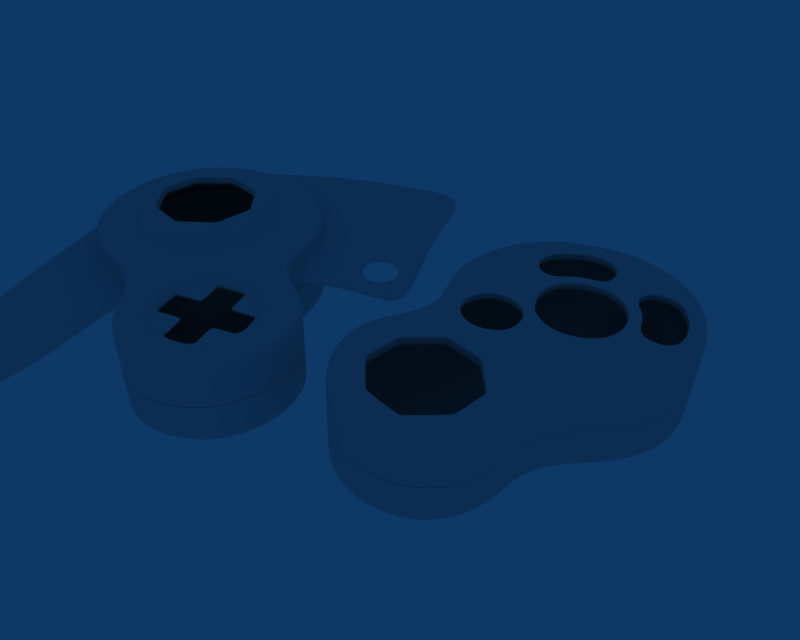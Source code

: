 # Source: gc-controller.blend  (saved by Blender 2.34.0; exported with 4.5.12 LTS)
import bpy
from mathutils import Matrix  # noqa: F401  (used for matrix-valued properties, if any)

bpy.ops.wm.read_factory_settings(use_empty=True)
scene = bpy.context.scene
scene.name = 'Scene'

# ---- collections
col_collection_1 = bpy.data.collections.new('Collection 1'); scene.collection.children.link(col_collection_1)
col_collection_1.hide_render = True
col_collection_1.hide_viewport = True
col_collection_2 = bpy.data.collections.new('Collection 2'); scene.collection.children.link(col_collection_2)
col_collection_2.hide_render = True
col_collection_2.hide_viewport = True
col_collection_3 = bpy.data.collections.new('Collection 3'); scene.collection.children.link(col_collection_3)

# ---- world
world_world = bpy.data.worlds.new('World'); scene.world = world_world
world_world.color = (0.05656, 0.2208, 0.4)
world_world.use_sun_shadow = False
world_world.sun_shadow_jitter_overblur = 0.0
world_world.cycles.sampling_method = 'MANUAL'
world_world.cycles.sample_map_resolution = 256

# ---- cameras
cam_camera = bpy.data.cameras.new('Camera')
cam_camera.passepartout_alpha = 0.2
cam_camera.clip_end = 100.0
cam_camera.lens = 35.0
cam_camera.ortho_scale = 7.314
cam_camera.show_passepartout = False
cam_camera.show_safe_areas = True
cam_camera.dof.focus_distance = 0.0
cam_camera.dof.aperture_fstop = 128.0

# ---- lights
light_spot = bpy.data.lights.new('Spot', 'POINT')
light_spot.transmission_factor = 0.0
light_spot.cutoff_distance = 30.0
light_spot.energy = 100.0
light_spot.shadow_buffer_clip_start = 8.0
light_spot.shadow_soft_size = 1.0
light_spot.shadow_maximum_resolution = 0.006
light_spot.use_absolute_resolution = True
light_spot.cycles.use_multiple_importance_sampling = False

# ---- meshes
me_grid_009 = bpy.data.meshes.new('Grid.009')
me_grid_009.from_pydata([(0.2583, 1.035, 0.00899), (-0.144, 1.122, 0.008295), (-0.6694, 0.8737, 0.008028), (-0.6847, 0.5078, 0.008504), (-0.4244, 0.3496, 0.009114), (-0.1322, 0.5723, 0.008749), (0.2544, 0.5448, 0.006075), (0.3601, 0.811, 0.008552), (0.3601, 0.811, 0.3721), (0.2544, 0.5448, 0.3696), (-0.1322, 0.5723, 0.3723), (-0.4244, 0.3496, 0.3726), (-0.6847, 0.5078, 0.372), (-0.6694, 0.8737, 0.3715), (-0.144, 1.122, 0.3718), (0.2583, 1.035, 0.3725), (0.2583, 1.035, 0.3975), (-0.144, 1.122, 0.3968), (-0.6694, 0.8737, 0.3965), (-0.6847, 0.5078, 0.397), (-0.4244, 0.3496, 0.3976), (-0.1322, 0.5723, 0.3972), (0.2544, 0.5448, 0.3945), (0.3601, 0.811, 0.397), (-0.1478, 0.7269, 0.3968)], [], [(1, 2, 13, 14), (15, 0, 1, 14), (5, 6, 9, 10), (7, 8, 9, 6), (7, 0, 15, 8), (3, 12, 13, 2), (3, 4, 11, 12), (4, 5, 10, 11), (11, 10, 21, 20), (12, 11, 20, 19), (12, 19, 18, 13), (8, 15, 16, 23), (8, 23, 22, 9), (10, 9, 22, 21), (14, 17, 16, 15), (14, 13, 18, 17), (17, 18, 24), (17, 24, 16), (21, 22, 24), (23, 24, 22), (23, 16, 24), (19, 24, 18), (19, 20, 24), (20, 21, 24)])
me_grid_009.polygons.foreach_set('use_smooth', [True] * 24)
me_grid_009.use_remesh_preserve_volume = False
me_grid_009.use_remesh_preserve_attributes = False
me_grid_009.use_mirror_vertex_groups = False
me_grid_009.update()
me_grid_008 = bpy.data.meshes.new('Grid.008')
me_grid_008.from_pydata([(1.35, -0.5126, 0.00589), (1.43, -0.009269, 0.007226), (1.275, 0.4112, 0.007766), (1.03, -0.535, 0.007067), (0.8555, -0.3697, 0.007379), (0.7188, 0.271, 0.005429), (0.8629, 0.4795, 0.008191), (1.065, 0.4987, 0.008034), (0.9133, -0.04895, -0.0004879), (0.9133, -0.04895, 0.363), (1.065, 0.4987, 0.3715), (0.8629, 0.4795, 0.3717), (0.7188, 0.271, 0.3689), (0.8555, -0.3697, 0.3709), (1.03, -0.535, 0.3706), (1.275, 0.4112, 0.3713), (1.43, -0.009269, 0.3707), (1.35, -0.5126, 0.3694), (1.35, -0.5126, 0.3951), (1.43, -0.009269, 0.3964), (1.275, 0.4112, 0.3969), (1.03, -0.535, 0.3962), (0.8555, -0.3697, 0.3966), (0.7188, 0.271, 0.3946), (0.8629, 0.4795, 0.3974), (1.065, 0.4987, 0.3972), (0.9133, -0.04895, 0.3887), (1.056, 0.02055, 0.3955)], [], [(5, 8, 9, 12), (4, 13, 9, 8), (2, 15, 16, 1), (17, 0, 1, 16), (4, 3, 14, 13), (3, 0, 17, 14), (5, 12, 11, 6), (7, 10, 15, 2), (7, 6, 11, 10), (10, 11, 24, 25), (10, 25, 20, 15), (12, 23, 24, 11), (14, 17, 18, 21), (13, 14, 21, 22), (16, 19, 18, 17), (15, 20, 19, 16), (13, 22, 26, 9), (12, 9, 26, 23), (23, 26, 27), (22, 27, 26), (20, 27, 19), (19, 27, 18), (22, 21, 27), (21, 18, 27), (23, 27, 24), (25, 27, 20), (25, 24, 27)])
me_grid_008.polygons.foreach_set('use_smooth', [True] * 27)
me_grid_008.use_remesh_preserve_volume = False
me_grid_008.use_remesh_preserve_attributes = False
me_grid_008.use_mirror_vertex_groups = False
me_grid_008.update()
me_grid_007 = bpy.data.meshes.new('Grid.007')
me_grid_007.from_pydata([(-0.4863, -0.149, 0.006267), (-0.359, 0.2106, 0.006267), (0.06245, 0.3702, 0.006267), (0.452, 0.273, 0.006267), (0.6623, -0.02077, 0.006267), (0.6713, -0.3723, 0.006267), (0.4964, -0.6888, 0.006267), (0.17, -0.8125, 0.006267), (-0.1708, -0.769, 0.005458), (-0.4511, -0.4589, -0.009114), (-0.3333, -0.6166, 0.001931), (-0.3333, -0.6166, 0.3654), (-0.4511, -0.4589, 0.3699), (-0.1708, -0.769, 0.369), (0.17, -0.8125, 0.3698), (0.4964, -0.6888, 0.3698), (0.6713, -0.3723, 0.3698), (0.6623, -0.02077, 0.3698), (0.452, 0.273, 0.3698), (0.06245, 0.3702, 0.3698), (-0.359, 0.2106, 0.3698), (-0.4863, -0.149, 0.3698), (-0.4863, -0.149, 0.3983), (-0.359, 0.2106, 0.3983), (0.06245, 0.3702, 0.3983), (0.452, 0.273, 0.3983), (0.6623, -0.02077, 0.3983), (0.6713, -0.3723, 0.3983), (0.4964, -0.6888, 0.3983), (0.17, -0.8125, 0.3983), (-0.1708, -0.769, 0.3975), (-0.4511, -0.4589, 0.3984), (-0.3333, -0.6166, 0.394), (0.06491, -0.2758, 0.3964)], [], [(10, 8, 13, 11), (10, 11, 12, 9), (21, 0, 9, 12), (0, 21, 20, 1), (2, 1, 20, 19), (2, 19, 18, 3), (7, 14, 13, 8), (7, 6, 15, 14), (6, 5, 16, 15), (4, 17, 16, 5), (4, 3, 18, 17), (17, 18, 25, 26), (17, 26, 27, 16), (15, 16, 27, 28), (14, 15, 28, 29), (14, 29, 30, 13), (19, 24, 25, 18), (19, 20, 23, 24), (21, 22, 23, 20), (12, 31, 22, 21), (11, 32, 31, 12), (11, 13, 30, 32), (32, 30, 33), (32, 33, 31), (31, 33, 22), (22, 33, 23), (24, 23, 33), (24, 33, 25), (29, 33, 30), (29, 28, 33), (28, 27, 33), (26, 33, 27), (26, 25, 33)])
me_grid_007.polygons.foreach_set('use_smooth', [True] * 33)
me_grid_007.use_remesh_preserve_volume = False
me_grid_007.use_remesh_preserve_attributes = False
me_grid_007.use_mirror_vertex_groups = False
me_grid_007.update()
me_grid_004 = bpy.data.meshes.new('Grid.004')
me_grid_004.from_pydata([(-1.43, -0.6912, 0.002735), (-1.178, -1.122, 0.002735), (-0.7413, -1.108, 0.002735), (-0.561, -0.5081, 0.007196), (-0.5639, -0.8845, 0.002735), (-1.052, -0.2684, 0.002735), (-1.052, -0.2684, 0.3662), (-0.5639, -0.8845, 0.3662), (-0.561, -0.5081, 0.3707), (-0.7413, -1.108, 0.3662), (-1.178, -1.122, 0.3662), (-1.43, -0.6912, 0.3662), (-1.43, -0.6912, 0.3948), (-1.178, -1.122, 0.3948), (-0.7413, -1.108, 0.3948), (-0.561, -0.5081, 0.3992), (-0.5639, -0.8845, 0.3948), (-1.052, -0.2684, 0.3948), (-0.921, -0.7636, 0.3955)], [], [(11, 0, 1, 10), (2, 9, 10, 1), (5, 0, 11, 6), (5, 6, 8, 3), (4, 3, 8, 7), (4, 7, 9, 2), (7, 16, 14, 9), (7, 8, 15, 16), (6, 17, 15, 8), (6, 11, 12, 17), (9, 14, 13, 10), (10, 13, 12, 11), (13, 18, 12), (14, 18, 13), (17, 12, 18), (17, 18, 15), (16, 15, 18), (16, 18, 14)])
me_grid_004.polygons.foreach_set('use_smooth', [True] * 18)
me_grid_004.use_remesh_preserve_volume = False
me_grid_004.use_remesh_preserve_attributes = False
me_grid_004.use_mirror_vertex_groups = False
me_grid_004.update()
me_grid_002 = bpy.data.meshes.new('Grid.002')
me_grid_002.from_pydata([(-0.5997, 0.1966, 0.0), (-0.5808, 0.2159, 0.0), (-0.2345, -0.182, 0.0), (-0.5998, -0.1676, 0.0), (0.2062, -0.1972, 0.0), (-0.5787, -0.1864, 0.0), (-0.2094, -0.2039, 0.0), (-0.2083, -0.5625, 0.0), (-0.1861, -0.5859, 0.0), (0.1843, -0.5837, 0.0), (0.2077, -0.5572, 0.0), (0.2242, -0.178, 0.0), (-0.2295, 0.2148, 0.0), (0.5795, -0.176, 0.0), (0.1999, 0.5868, 0.0), (-0.2087, 0.2346, 0.0), (-0.2092, 0.5682, 0.0), (0.23, 0.2156, 0.0), (0.5996, 0.1962, 0.0), (0.2141, 0.5717, 0.0), (0.2105, 0.2363, 0.0), (0.5782, 0.2176, 0.0), (0.5998, -0.1575, 0.0), (-0.1902, 0.586, 0.0), (-0.1902, 0.586, 0.2229), (0.5998, -0.1575, 0.2229), (0.5782, 0.2176, 0.2229), (0.2105, 0.2363, 0.2229), (0.2141, 0.5717, 0.2229), (0.5996, 0.1962, 0.2229), (0.23, 0.2156, 0.2229), (-0.2092, 0.5682, 0.2229), (-0.2087, 0.2346, 0.2229), (0.1999, 0.5868, 0.2229), (0.5795, -0.176, 0.2229), (-0.2295, 0.2148, 0.2229), (0.2242, -0.178, 0.2229), (0.2077, -0.5572, 0.2229), (0.1843, -0.5837, 0.2229), (-0.1861, -0.5859, 0.2229), (-0.2083, -0.5625, 0.2229), (-0.2094, -0.2039, 0.2229), (-0.5787, -0.1864, 0.2229), (0.2062, -0.1972, 0.2229), (-0.5998, -0.1676, 0.2229), (-0.2345, -0.182, 0.2229), (-0.5808, 0.2159, 0.2229), (-0.5997, 0.1966, 0.2229), (-0.5901, 0.1937, 0.2407), (-0.5715, 0.2126, 0.2407), (-0.2308, -0.1789, 0.2407), (-0.5902, -0.1647, 0.2407), (0.2029, -0.1939, 0.2407), (-0.5695, -0.1833, 0.2407), (-0.2061, -0.2004, 0.2407), (-0.205, -0.5534, 0.2407), (-0.1831, -0.5763, 0.2407), (0.1814, -0.5742, 0.2407), (0.2044, -0.5481, 0.2407), (0.2206, -0.175, 0.2407), (-0.2258, 0.2115, 0.2407), (0.5702, -0.173, 0.2407), (0.1967, 0.5777, 0.2407), (-0.2054, 0.2311, 0.2407), (-0.2058, 0.5593, 0.2407), (0.2263, 0.2124, 0.2407), (0.59, 0.1932, 0.2407), (0.2107, 0.5628, 0.2407), (0.2071, 0.2328, 0.2407), (0.569, 0.2143, 0.2407), (0.5902, -0.1547, 0.2407), (-0.1871, 0.5768, 0.2407), (-0.1207, 0.5013, 0.2467), (0.5096, -0.09496, 0.2467), (0.4914, 0.1471, 0.2467), (0.1303, 0.1442, 0.223), (0.1403, 0.4893, 0.2467), (0.5094, 0.1333, 0.2467), (-0.1329, 0.4863, 0.2467), (0.1311, 0.502, 0.2467), (0.4924, -0.107, 0.2467), (-0.1285, 0.1417, 0.223), (0.1362, -0.4762, 0.2467), (0.1211, -0.4933, 0.2467), (-0.118, -0.4947, 0.2467), (-0.1324, -0.4796, 0.2467), (-0.13, -0.116, 0.223), (-0.4901, -0.1137, 0.2467), (0.1317, -0.1144, 0.223), (-0.5081, -0.1015, 0.2467), (-0.4919, 0.1461, 0.2467), (-0.508, 0.1336, 0.2467), (-0.0001896, -0.3161, 0.2424), (-0.3164, 0.02091, 0.2424), (0.3472, 0.01961, 0.2424), (-0.002782, 0.3553, 0.2424), (0.1288, -0.09753, 0.2084), (-0.1271, -0.09889, 0.2084), (-0.1256, 0.1249, 0.2084), (0.1274, 0.127, 0.2084), (0.1081, 0.1097, 0.1896), (-0.1063, 0.1079, 0.1896), (-0.1075, -0.08164, 0.1896), (0.1092, -0.08049, 0.1896), (0.0008699, 0.01386, 0.1758)], [], [(2, 45, 42, 5), (2, 6, 41, 45), (6, 7, 40, 41), (1, 0, 47, 46), (1, 46, 35, 12), (15, 12, 35, 32), (23, 16, 31, 24), (16, 15, 32, 31), (23, 24, 33, 14), (14, 33, 28, 19), (20, 19, 28, 27), (17, 20, 27, 30), (22, 18, 29, 25), (22, 25, 34, 13), (11, 13, 34, 36), (4, 11, 36, 43), (4, 43, 37, 10), (10, 37, 38, 9), (9, 38, 39, 8), (8, 39, 40, 7), (5, 42, 44, 3), (47, 0, 3, 44), (21, 17, 30, 26), (21, 26, 29, 18), (26, 69, 66, 29), (26, 30, 65, 69), (44, 51, 48, 47), (42, 53, 51, 44), (39, 56, 55, 40), (38, 57, 56, 39), (37, 58, 57, 38), (43, 52, 58, 37), (43, 36, 59, 52), (36, 34, 61, 59), (25, 70, 61, 34), (25, 29, 66, 70), (30, 27, 68, 65), (27, 28, 67, 68), (33, 62, 67, 28), (24, 71, 62, 33), (31, 32, 63, 64), (24, 31, 64, 71), (32, 35, 60, 63), (46, 49, 60, 35), (46, 47, 48, 49), (41, 40, 55, 54), (45, 41, 54, 50), (45, 50, 53, 42), (50, 86, 87, 53), (50, 54, 86), (54, 55, 85, 86), (49, 48, 91, 90), (49, 90, 81, 60), (63, 60, 81), (71, 64, 78, 72), (64, 63, 81, 78), (71, 72, 79, 62), (62, 79, 76, 67), (68, 67, 76, 75), (65, 68, 75), (70, 66, 77, 73), (70, 73, 80, 61), (59, 61, 80, 88), (52, 59, 88), (52, 88, 82, 58), (58, 82, 83, 57), (57, 83, 84, 56), (56, 84, 85, 55), (53, 87, 89, 51), (51, 89, 91, 48), (69, 65, 75, 74), (69, 74, 77, 66), (84, 92, 85), (83, 92, 84), (82, 92, 83), (85, 92, 86), (82, 88, 92), (89, 93, 91), (87, 93, 89), (90, 91, 93), (81, 90, 93), (87, 86, 93), (81, 93, 86), (86, 92, 88), (73, 94, 80), (73, 77, 94), (74, 94, 77), (74, 75, 94), (75, 88, 94), (80, 94, 88), (78, 81, 95), (72, 78, 95), (72, 95, 79), (76, 79, 95), (75, 76, 95), (75, 95, 81), (88, 75, 99, 96), (81, 98, 99, 75), (81, 86, 97, 98), (86, 88, 96, 97), (97, 96, 103, 102), (98, 97, 102, 101), (99, 98, 101, 100), (96, 99, 100, 103), (103, 100, 104), (100, 101, 104), (101, 102, 104), (102, 103, 104)])
me_grid_002.polygons.foreach_set('use_smooth', [True] * 108)
me_grid_002.use_remesh_preserve_volume = False
me_grid_002.use_remesh_preserve_attributes = False
me_grid_002.use_mirror_vertex_groups = False
me_grid_002.update()
me_cube = bpy.data.meshes.new('Cube')
me_cube.from_pydata([(0.6345, 0.6345, 0.6505), (0.6345, -0.6345, 0.6505), (-0.6345, -0.6345, 0.6505), (-0.6345, 0.6345, 0.6505), (-0.4375, 0.4194, 0.7737), (-0.4375, -0.4194, 0.7737), (0.4375, -0.4194, 0.7737), (0.4375, 0.4194, 0.7737), (0.3266, 0.2669, 0.8037), (0.3266, -0.2669, 0.8037), (-0.3266, -0.2669, 0.8037), (-0.3266, 0.2669, 0.8037), (-0.2749, 0.2749, 0.819), (-0.2749, -0.2749, 0.819), (0.2749, -0.2749, 0.819), (0.2749, 0.2749, 0.819), (0.2807, 0.2807, 1.05), (0.2807, -0.2807, 1.05), (-0.2807, -0.2807, 1.05), (-0.2807, 0.2807, 1.05), (-0.8403, 0.8403, 0.4), (-0.8403, -0.8403, 0.4), (0.8403, -0.8403, 0.4), (0.8403, 0.8403, 0.4), (0.9029, 0.9029, 0.1648), (0.9029, -0.9029, 0.1648), (-0.9029, -0.9029, 0.1648), (-0.9029, 0.9029, 0.1648), (-0.2631, 0.2631, 1.075), (-0.2631, -0.2631, 1.075), (0.2631, -0.2631, 1.075), (0.2631, 0.2631, 1.075), (-4.127e-05, -4.13e-05, 1.075)], [], [(1, 0, 7, 6), (2, 1, 6, 5), (3, 2, 5, 4), (0, 3, 4, 7), (7, 4, 11, 8), (4, 5, 10, 11), (5, 6, 9, 10), (6, 7, 8, 9), (9, 8, 15, 14), (10, 9, 14, 13), (11, 10, 13, 12), (8, 11, 12, 15), (15, 12, 19, 16), (12, 13, 18, 19), (13, 14, 17, 18), (14, 15, 16, 17), (3, 0, 23, 20), (2, 3, 20, 21), (1, 2, 21, 22), (0, 1, 22, 23), (23, 22, 25, 24), (22, 21, 26, 25), (21, 20, 27, 26), (20, 23, 24, 27), (17, 16, 31, 30), (18, 17, 30, 29), (19, 18, 29, 28), (16, 19, 28, 31), (31, 28, 32), (28, 29, 32), (29, 30, 32), (30, 31, 32)])
me_cube.polygons.foreach_set('use_smooth', [True] * 32)
me_cube.use_remesh_preserve_volume = False
me_cube.use_remesh_preserve_attributes = False
me_cube.use_mirror_vertex_groups = False
me_cube.update()
me_cube_001 = bpy.data.meshes.new('Cube.001')
me_cube_001.from_pydata([(0.6345, 0.6345, 0.6812), (0.6345, -0.6345, 0.6812), (-0.6345, -0.6345, 0.6812), (-0.6345, 0.6345, 0.6812), (-0.4194, 0.4194, 0.7737), (-0.4194, -0.4194, 0.7737), (0.4194, -0.4194, 0.7737), (0.4194, 0.4194, 0.7737), (0.2669, 0.2669, 0.8037), (0.2669, -0.2669, 0.8037), (-0.2669, -0.2669, 0.8037), (-0.2669, 0.2669, 0.8037), (-0.2669, 0.2669, 0.8273), (-0.2669, -0.2669, 0.8273), (0.2669, -0.2669, 0.8273), (0.2669, 0.2669, 0.8273), (0.2669, 0.2669, 0.9696), (0.2669, -0.2669, 0.9696), (-0.2669, -0.2669, 0.9696), (-0.2669, 0.2669, 0.9696), (-0.8403, 0.8403, 0.4306), (-0.8403, -0.8403, 0.4306), (0.8403, -0.8403, 0.4306), (0.8403, 0.8403, 0.4306), (0.9029, 0.9029, 0.1954), (0.9029, -0.9029, 0.1954), (-0.9029, -0.9029, 0.1954), (-0.9029, 0.9029, 0.1954), (-0.2979, 0.2979, 0.9936), (-0.2979, -0.2979, 0.9936), (0.2979, -0.2979, 0.9936), (0.2979, 0.2979, 0.9936), (0.4861, 0.4861, 1.019), (0.4861, -0.4861, 1.019), (-0.4861, -0.4861, 1.019), (-0.4861, 0.4861, 1.019), (-0.4861, 0.4861, 1.027), (-0.4861, -0.4861, 1.027), (0.4861, -0.4861, 1.027), (0.4861, 0.4861, 1.027), (0.4914, 0.4914, 1.056), (0.4914, -0.4914, 1.056), (-0.4914, -0.4914, 1.056), (-0.4914, 0.4914, 1.056), (-0.415, 0.415, 1.112), (-0.415, -0.415, 1.112), (0.415, -0.415, 1.112), (0.415, 0.415, 1.112), (0.2884, 0.2884, 1.13), (0.2884, -0.2884, 1.13), (-0.2884, -0.2884, 1.13), (-0.2884, 0.2884, 1.13), (-0.2884, 0.2884, 1.132), (-0.2884, -0.2884, 1.132), (0.2884, -0.2884, 1.132), (0.2884, 0.2884, 1.132), (0.2828, 0.2828, 1.138), (0.2828, -0.2828, 1.138), (-0.2828, -0.2828, 1.138), (-0.2828, 0.2828, 1.138), (-0.2774, 0.2774, 1.131), (-0.2774, -0.2774, 1.131), (0.2774, -0.2774, 1.131), (0.2774, 0.2774, 1.131), (0.1881, 0.1881, 1.131), (0.1881, -0.1881, 1.131), (-0.1881, -0.1881, 1.131), (-0.1881, 0.1881, 1.131), (-0.1881, 0.1881, 1.132), (-0.1881, -0.1881, 1.132), (0.1881, -0.1881, 1.132), (0.1881, 0.1881, 1.132), (0.1823, 0.1823, 1.138), (0.1823, -0.1823, 1.138), (-0.1823, -0.1823, 1.138), (-0.1823, 0.1823, 1.138), (-0.1765, 0.1765, 1.131), (-0.1765, -0.1765, 1.131), (0.1765, -0.1765, 1.131), (0.1765, 0.1765, 1.131), (0.08491, 0.08491, 1.131), (0.08491, -0.08491, 1.131), (-0.08491, -0.08491, 1.131), (-0.08491, 0.08491, 1.131), (-0.08491, 0.08491, 1.132), (-0.08491, -0.08491, 1.132), (0.08491, -0.08491, 1.132), (0.08491, 0.08491, 1.132), (0.07965, 0.07965, 1.138), (0.07965, -0.07965, 1.138), (-0.07965, -0.07965, 1.138), (-0.07965, 0.07965, 1.138), (-0.07349, 0.07349, 1.13), (-0.07349, -0.07349, 1.13), (0.07349, -0.07349, 1.13), (0.07349, 0.07349, 1.13)], [], [(1, 0, 7, 6), (2, 1, 6, 5), (3, 2, 5, 4), (0, 3, 4, 7), (7, 4, 11, 8), (4, 5, 10, 11), (5, 6, 9, 10), (6, 7, 8, 9), (9, 8, 15, 14), (10, 9, 14, 13), (11, 10, 13, 12), (8, 11, 12, 15), (15, 12, 19, 16), (12, 13, 18, 19), (13, 14, 17, 18), (14, 15, 16, 17), (3, 0, 23, 20), (2, 3, 20, 21), (1, 2, 21, 22), (0, 1, 22, 23), (23, 22, 25, 24), (22, 21, 26, 25), (21, 20, 27, 26), (20, 23, 24, 27), (17, 16, 31, 30), (18, 17, 30, 29), (19, 18, 29, 28), (16, 19, 28, 31), (31, 28, 35, 32), (28, 29, 34, 35), (29, 30, 33, 34), (30, 31, 32, 33), (33, 32, 39, 38), (34, 33, 38, 37), (35, 34, 37, 36), (32, 35, 36, 39), (39, 36, 43, 40), (36, 37, 42, 43), (37, 38, 41, 42), (38, 39, 40, 41), (41, 40, 47, 46), (42, 41, 46, 45), (43, 42, 45, 44), (40, 43, 44, 47), (47, 44, 51, 48), (44, 45, 50, 51), (45, 46, 49, 50), (46, 47, 48, 49), (49, 48, 55, 54), (50, 49, 54, 53), (51, 50, 53, 52), (48, 51, 52, 55), (55, 52, 59, 56), (52, 53, 58, 59), (53, 54, 57, 58), (54, 55, 56, 57), (57, 56, 63, 62), (58, 57, 62, 61), (59, 58, 61, 60), (56, 59, 60, 63), (63, 60, 67, 64), (60, 61, 66, 67), (61, 62, 65, 66), (62, 63, 64, 65), (65, 64, 71, 70), (66, 65, 70, 69), (67, 66, 69, 68), (64, 67, 68, 71), (71, 68, 75, 72), (68, 69, 74, 75), (69, 70, 73, 74), (70, 71, 72, 73), (73, 72, 79, 78), (74, 73, 78, 77), (75, 74, 77, 76), (72, 75, 76, 79), (79, 76, 83, 80), (76, 77, 82, 83), (77, 78, 81, 82), (78, 79, 80, 81), (81, 80, 87, 86), (82, 81, 86, 85), (83, 82, 85, 84), (80, 83, 84, 87), (87, 84, 91, 88), (84, 85, 90, 91), (85, 86, 89, 90), (86, 87, 88, 89), (89, 88, 95, 94), (90, 89, 94, 93), (91, 90, 93, 92), (88, 91, 92, 95), (95, 92, 93, 94)])
me_cube_001.polygons.foreach_set('use_smooth', [True] * 93)
me_cube_001.use_remesh_preserve_volume = False
me_cube_001.use_remesh_preserve_attributes = False
me_cube_001.use_mirror_vertex_groups = False
me_cube_001.update()
me_grid = bpy.data.meshes.new('Grid')
me_grid.from_pydata([(-10.98, -2.342, 0.0), (-10.78, -1.942, 0.0), (-11.01, -1.5, 0.0), (-10.35, -1.7, 0.0), (-10.57, -1.153, 0.0), (-9.661, -0.2714, 0.0), (-9.848, -1.049, 0.0), (-10.79, -2.292, -0.09014), (-10.37, -0.317, 0.0), (-10.77, -2.272, -0.09014), (-10.41, -2.685, -0.09014), (-10.79, -2.67, -0.09014), (-9.953, -2.701, -0.09014), (-10.77, -2.69, -0.09014), (-10.38, -2.708, -0.09014), (-10.38, -3.081, -0.09014), (-10.41, -0.8453, 0.0), (-10.36, -3.105, -0.09014), (-9.976, -3.103, -0.09014), (-9.951, -3.075, -0.09014), (-9.934, -2.681, -0.09014), (-10.41, -2.273, -0.09014), (-9.565, -2.679, -0.09014), (-9.959, -1.886, -0.09014), (-10.38, -2.252, -0.09014), (-10.38, -1.905, -0.09014), (-9.928, -2.272, -0.09014), (-9.544, -2.292, -0.09014), (-9.945, -1.902, -0.09014), (-9.948, -2.25, -0.09014), (-9.566, -2.27, -0.09014), (-9.544, -2.66, -0.09014), (-10.36, -1.887, -0.09014), (-7.196, -1.745, -2.438e-05), (-7.708, -1.991, -2.438e-05), (-7.166, -1.744, -2.438e-05), (-7.701, -3.019, -2.438e-05), (-7.937, -2.514, -2.438e-05), (-7.938, -2.49, -2.438e-05), (-7.681, -3.041, -2.438e-05), (-7.725, -2.006, -2.438e-05), (-6.66, -1.968, -2.438e-05), (-6.406, -2.498, -2.438e-05), (-6.619, -2.991, -2.438e-05), (-7.157, -3.261, -2.438e-05), (-6.644, -1.982, -2.438e-05), (-6.636, -3.013, -2.438e-05), (-7.192, -3.262, -2.438e-05), (-6.405, -2.525, -2.438e-05), (-10.49, 0.1397, 0.0), (-10.14, 0.6695, 0.0), (-10.82, 1.103, 0.0), (-10.83, 0.4617, 0.0), (-11.34, 0.6641, 0.0), (-11.53, 1.189, 0.0), (-12.1, 1.096, 0.0), (-11.86, 0.6079, 0.0), (-12.24, 0.38, 0.0), (-12.58, 0.7945, 0.0), (-12.93, 0.3511, 0.0), (-12.48, 0.03722, 0.0), (-12.59, -0.3096, 0.0), (-13.09, -0.2309, 0.0), (-13.06, -0.8039, 0.0), (-12.58, -0.7399, 0.0), (-12.42, -1.069, 0.0), (-12.92, -1.229, 0.0), (-12.64, -1.598, 0.0), (-12.17, -1.318, 0.0), (-11.88, -1.493, 0.0), (-12.22, -1.9, 0.0), (-11.8, -2.062, 0.0), (-11.56, -1.575, 0.0), (-9.522, -1.479, 0.0), (-9.035, -1.865, 0.0), (-9.484, -2.019, 0.0), (-9.357, -2.459, 0.0), (-8.946, -2.536, 0.0), (-9.164, -3.118, 0.0), (-9.449, -2.816, 0.0), (-9.625, -3.09, 0.0), (-9.539, -3.464, 0.0), (-9.932, -3.62, 0.0), (-9.991, -3.263, 0.0), (-10.38, -3.271, 0.0), (-10.52, -3.638, 0.0), (-11.02, -3.284, 0.0), (-10.7, -3.089, 0.0), (-10.94, -2.775, 0.0), (-11.25, -2.875, 0.0), (-11.37, -2.468, 0.0), (-9.856, -1.722, 0.0), (-11.56, -1.549, 0.02597), (-11.87, -1.469, 0.02597), (-12.16, -1.298, 0.02597), (-12.4, -1.055, 0.02597), (-12.55, -0.734, 0.02597), (-12.56, -0.3142, 0.02597), (-12.46, 0.02409, 0.02597), (-12.22, 0.3585, 0.02597), (-11.85, 0.5808, 0.02597), (-11.35, 0.6356, 0.02597), (-10.85, 0.4373, 0.02597), (-10.52, 0.1237, 0.02597), (-10.44, -0.8368, 0.02597), (-10.4, -0.3215, 0.02597), (-10.6, -1.137, 0.02597), (-11.02, -1.475, 0.02597), (-11.09, -1.345, 0.1564), (-10.72, -1.05, 0.1564), (-10.54, -0.3369, 0.1564), (-10.58, -0.7872, 0.1564), (-10.64, 0.06417, 0.1564), (-10.92, 0.3563, 0.1564), (-11.37, 0.4993, 0.1564), (-11.81, 0.4514, 0.1564), (-12.13, 0.2572, 0.1564), (-12.34, -0.03498, 0.1564), (-12.43, -0.3306, 0.1564), (-12.43, -0.6974, 0.1564), (-12.29, -0.9779, 0.1564), (-12.08, -1.19, 0.1564), (-11.83, -1.339, 0.1564), (-11.56, -1.409, 0.1564), (-11.48, -1.196, 0.2738), (-11.5, -1.193, 0.2738), (-12.03, -0.9576, 0.2738), (-12.04, -0.9456, 0.2738), (-12.26, -0.4425, 0.2738), (-12.25, -0.4294, 0.2738), (-12.04, 0.04622, 0.2738), (-12.03, 0.05815, 0.2738), (-11.5, 0.2961, 0.2738), (-11.48, 0.2988, 0.2738), (-10.95, 0.06551, 0.2738), (-10.94, 0.06023, 0.2738), (-10.72, -0.4586, 0.2738), (-10.72, -0.4469, 0.2738), (-10.95, -0.9825, 0.2738), (-10.96, -0.9903, 0.2738), (-9.863, -1.741, -0.008696), (-10.92, -2.77, -0.008696), (-10.69, -3.076, -0.008696), (-10.37, -3.254, -0.008696), (-9.993, -3.249, -0.008696), (-9.638, -3.077, -0.008696), (-9.465, -2.81, -0.008696), (-9.376, -2.461, -0.008696), (-9.5, -2.032, -0.008696), (-10.34, -1.72, -0.008696), (-10.76, -1.955, -0.008696), (-10.96, -2.347, -0.008696), (-11.38, -2.476, -0.02128), (-11.25, -2.887, -0.02128), (-11.02, -3.3, -0.02128), (-10.52, -3.655, -0.02128), (-9.923, -3.637, -0.02128), (-9.527, -3.48, -0.02128), (-9.15, -3.132, -0.02128), (-8.929, -2.545, -0.02128), (-9.02, -1.869, -0.02128), (-9.51, -1.48, -0.02128), (-11.8, -2.067, -0.02128), (-12.23, -1.904, -0.02128), (-12.65, -1.6, -0.02128), (-12.94, -1.229, -0.02128), (-13.08, -0.7997, -0.02128), (-13.11, -0.2223, -0.02128), (-12.94, 0.3643, -0.02128), (-12.6, 0.8111, -0.02128), (-12.11, 1.115, -0.02128), (-11.54, 1.208, -0.02128), (-10.82, 1.122, -0.02128), (-10.13, 0.686, -0.02128), (-9.839, -1.047, -0.02128), (-9.65, -0.2631, -0.02128), (-10.97, -0.9889, 0.2712), (-10.95, -0.9811, 0.2712), (-10.72, -0.4469, 0.2712), (-10.73, -0.4586, 0.2712), (-10.94, 0.05886, 0.2712), (-10.95, 0.06413, 0.2712), (-11.48, 0.2968, 0.2712), (-11.5, 0.2941, 0.2712), (-12.03, 0.05679, 0.2712), (-12.04, 0.04489, 0.2712), (-12.25, -0.4295, 0.2712), (-12.25, -0.4425, 0.2712), (-12.04, -0.9443, 0.2712), (-12.03, -0.9563, 0.2712), (-11.5, -1.191, 0.2712), (-11.48, -1.194, 0.2712), (-11.48, -1.151, 0.184), (-11.5, -1.148, 0.184), (-12.0, -0.927, 0.184), (-12.01, -0.9157, 0.184), (-12.21, -0.443, 0.184), (-12.21, -0.4307, 0.184), (-12.01, 0.01613, 0.184), (-12.0, 0.02734, 0.184), (-11.5, 0.2509, 0.184), (-11.48, 0.2534, 0.184), (-10.98, 0.03425, 0.184), (-10.97, 0.02929, 0.184), (-10.77, -0.4582, 0.184), (-10.77, -0.4472, 0.184), (-10.98, -0.9503, 0.184), (-11.0, -0.9577, 0.184), (-10.99, -0.964, 0.1714), (-10.98, -0.9565, 0.1714), (-10.76, -0.4471, 0.1714), (-10.76, -0.4583, 0.1714), (-10.97, 0.03525, 0.1714), (-10.97, 0.04028, 0.1714), (-11.48, 0.2622, 0.1714), (-11.5, 0.2596, 0.1714), (-12.0, 0.03328, 0.1714), (-12.01, 0.02193, 0.1714), (-12.22, -0.4305, 0.1714), (-12.22, -0.4429, 0.1714), (-12.01, -0.9215, 0.1714), (-12.01, -0.9329, 0.1714), (-11.5, -1.156, 0.1714), (-11.48, -1.16, 0.1714), (-11.48, -1.346, 0.04057), (-11.51, -1.342, 0.04057), (-12.14, -1.059, 0.04057), (-12.15, -1.045, 0.04057), (-12.41, -0.4407, 0.04057), (-12.41, -0.4251, 0.04057), (-12.15, 0.1462, 0.04057), (-12.14, 0.1606, 0.04057), (-11.5, 0.4463, 0.04057), (-11.48, 0.4496, 0.04057), (-10.84, 0.1694, 0.04057), (-10.83, 0.1631, 0.04057), (-10.57, -0.4602, 0.04057), (-10.56, -0.4461, 0.04057), (-10.84, -1.089, 0.04057), (-10.86, -1.099, 0.04057), (-10.84, -2.398, -0.05305), (-10.61, -2.104, -0.08554), (-10.28, -1.834, -0.05305), (-9.64, -2.767, -0.05305), (-9.715, -2.934, -0.05305), (-10.05, -3.138, -0.05305), (-10.29, -3.143, -0.05305), (-10.83, -2.653, -0.05305), (-10.01, -1.855, -0.05305), (-9.505, -2.328, -0.05305), (-9.499, -2.589, -0.05305), (-9.863, -3.036, -0.05305), (-10.5, -3.008, -0.05305), (-10.74, -2.851, -0.05305), (-9.795, -2.028, -0.07904), (-10.78, -2.208, -0.05305), (-10.46, -1.964, -0.06821), (-10.36, -1.894, -0.09465), (-9.551, -2.657, -0.09465), (-9.574, -2.272, -0.09465), (-9.951, -2.253, -0.09465), (-9.947, -1.909, -0.09465), (-9.552, -2.294, -0.09465), (-9.931, -2.274, -0.09465), (-10.38, -1.913, -0.09465), (-10.38, -2.255, -0.09465), (-9.962, -1.893, -0.09465), (-9.572, -2.676, -0.09465), (-10.4, -2.275, -0.09465), (-9.937, -2.678, -0.09465), (-9.954, -3.068, -0.09465), (-9.978, -3.095, -0.09465), (-10.36, -3.097, -0.09465), (-10.38, -3.073, -0.09465), (-10.76, -2.687, -0.09465), (-9.955, -2.698, -0.09465), (-10.78, -2.668, -0.09465), (-10.76, -2.274, -0.09465), (-10.78, -2.294, -0.09465), (-10.78, -2.294, -0.1247), (-10.76, -2.274, -0.1247), (-10.78, -2.668, -0.1247), (-9.955, -2.698, -0.1247), (-10.76, -2.687, -0.1247), (-10.38, -3.073, -0.1247), (-10.36, -3.097, -0.1247), (-9.978, -3.095, -0.1247), (-9.954, -3.068, -0.1247), (-9.937, -2.678, -0.1247), (-10.4, -2.275, -0.1247), (-9.572, -2.676, -0.1247), (-9.962, -1.893, -0.1247), (-10.38, -2.255, -0.1247), (-10.38, -1.913, -0.1247), (-9.931, -2.274, -0.1247), (-9.552, -2.294, -0.1247), (-9.947, -1.909, -0.1247), (-9.951, -2.253, -0.1247), (-9.574, -2.272, -0.1247), (-9.551, -2.657, -0.1247), (-10.36, -1.894, -0.1247), (-10.38, -1.836, -0.1308), (-9.491, -2.677, -0.1308), (-9.515, -2.253, -0.1308), (-9.931, -2.232, -0.1308), (-9.927, -1.853, -0.1308), (-9.491, -2.277, -0.1308), (-9.909, -2.255, -0.1308), (-10.41, -1.857, -0.1308), (-10.41, -2.234, -0.1308), (-9.943, -1.835, -0.1308), (-9.514, -2.698, -0.1308), (-10.43, -2.256, -0.1308), (-9.916, -2.7, -0.1308), (-9.934, -3.129, -0.1308), (-9.961, -3.159, -0.1308), (-10.38, -3.161, -0.1308), (-10.4, -3.135, -0.1308), (-10.82, -2.71, -0.1308), (-9.936, -2.722, -0.1308), (-10.85, -2.688, -0.1308), (-10.83, -2.255, -0.1308), (-10.85, -2.277, -0.1308), (-5.94, -2.482, -0.6275), (-6.065, -2.893, -0.6275), (-6.294, -3.306, -0.6275), (-6.798, -3.662, -0.6275), (-7.396, -3.644, -0.6275), (-7.792, -3.487, -0.6275), (-8.17, -3.138, -0.6275), (-8.39, -2.55, -0.6275), (-8.3, -1.873, -0.6275), (-7.808, -1.484, -0.6275), (-5.514, -2.072, -0.6275), (-5.088, -1.908, -0.6275), (-4.666, -1.604, -0.6275), (-4.377, -1.232, -0.6275), (-4.237, -0.8027, -0.6275), (-4.206, -0.2246, -0.6275), (-4.375, 0.3627, -0.6275), (-4.719, 0.8101, -0.6275), (-5.207, 1.114, -0.6275), (-5.779, 1.208, -0.6275), (-6.5, 1.121, -0.6275), (-7.183, 0.6848, -0.6275), (-7.479, -1.05, -0.6275), (-7.669, -0.2655, -0.6275), (-7.667, -0.2668, -0.02128), (-7.478, -1.051, -0.02128), (-7.182, 0.6822, -0.02128), (-6.5, 1.118, -0.02128), (-5.78, 1.205, -0.02128), (-5.208, 1.111, -0.02128), (-4.721, 0.8074, -0.02128), (-4.377, 0.3605, -0.02128), (-4.208, -0.226, -0.02128), (-4.239, -0.8034, -0.02128), (-4.38, -1.232, -0.02128), (-4.668, -1.604, -0.02128), (-5.089, -1.908, -0.02128), (-5.515, -2.071, -0.02128), (-7.806, -1.483, -0.02128), (-8.297, -1.872, -0.02128), (-8.388, -2.549, -0.02128), (-8.167, -3.136, -0.02128), (-7.79, -3.484, -0.02128), (-7.394, -3.641, -0.02128), (-6.797, -3.659, -0.02128), (-6.294, -3.303, -0.02128), (-6.065, -2.891, -0.02128), (-5.94, -2.48, -0.02128), (-7.506, -1.71, 0.0001647), (-5.943, -2.471, 0.0), (-6.066, -2.879, 0.0), (-6.352, -2.769, 0.0001647), (-6.584, -3.101, 0.0001647), (-6.294, -3.288, 0.0), (-6.793, -3.641, 0.0), (-6.917, -3.3, 0.0001647), (-7.319, -3.304, 0.0001647), (-7.385, -3.623, 0.0), (-7.778, -3.468, 0.0), (-7.703, -3.136, 0.0001647), (-7.895, -2.857, 0.0001647), (-8.153, -3.122, 0.0), (-8.371, -2.54, 0.0), (-8.001, -2.49, 0.0001647), (-7.883, -2.03, 0.0001647), (-8.282, -1.868, 0.0), (-7.794, -1.482, 0.0), (-5.757, -1.579, 0.0), (-5.52, -2.065, 0.0), (-5.098, -1.903, 0.0), (-5.441, -1.497, 0.0), (-5.145, -1.322, 0.0), (-4.681, -1.602, 0.0), (-4.394, -1.233, 0.0), (-4.871, -1.106, 0.0), (-4.514, -0.8157, 0.0), (-4.255, -0.8076, 0.0), (-4.224, -0.2346, 0.0), (-4.414, -0.2749, 0.0), (-4.585, 0.1776, 0.0), (-4.392, 0.3474, 0.0), (-4.732, 0.7908, 0.0), (-4.995, 0.4868, 0.0), (-5.59, 0.8011, 0.0), (-5.216, 1.092, 0.0), (-5.784, 1.185, 0.0), (-6.027, 0.8909, 0.0), (-6.598, 0.6213, 0.0), (-6.498, 1.1, 0.0), (-7.175, 0.6658, 0.0), (-6.822, 0.136, 0.0), (-7.357, -0.9557, 0.0), (-7.089, -0.3726, 0.0), (-7.468, -1.053, 0.0), (-7.656, -0.2751, 0.0), (-7.087, -1.416, 0.0), (-6.995, -1.672, 0.0001647), (-6.62, -1.402, 0.0), (-6.544, -1.909, 0.0001647), (-6.324, -2.319, 0.0001647), (-6.427, -2.525, -0.003664), (-7.191, -3.24, -0.003664), (-6.652, -2.999, -0.003664), (-6.659, -1.997, -0.003664), (-7.157, -3.239, -0.003664), (-6.635, -2.977, -0.003664), (-6.428, -2.498, -0.003664), (-6.675, -1.983, -0.003664), (-7.709, -2.02, -0.003664), (-7.667, -3.026, -0.003664), (-7.916, -2.491, -0.003664), (-7.915, -2.513, -0.003664), (-7.686, -3.004, -0.003664), (-7.167, -1.766, -0.003664), (-7.692, -2.006, -0.003664), (-7.195, -1.767, -0.003664), (-7.195, -1.767, -0.1164), (-7.692, -2.006, -0.1164), (-7.167, -1.766, -0.1164), (-7.686, -3.004, -0.1164), (-7.915, -2.513, -0.1164), (-7.916, -2.491, -0.1164), (-7.667, -3.026, -0.1164), (-7.709, -2.02, -0.1164), (-6.675, -1.983, -0.1164), (-6.428, -2.498, -0.1164), (-6.635, -2.977, -0.1164), (-7.157, -3.239, -0.1164), (-6.659, -1.997, -0.1164), (-6.652, -2.999, -0.1164), (-7.191, -3.24, -0.1164), (-6.427, -2.525, -0.1164), (-6.424, -2.525, -0.1227), (-7.191, -3.243, -0.1227), (-6.65, -3.0, -0.1227), (-6.657, -1.995, -0.1227), (-7.157, -3.242, -0.1227), (-6.633, -2.979, -0.1227), (-6.425, -2.498, -0.1227), (-6.673, -1.981, -0.1227), (-7.711, -2.018, -0.1227), (-7.669, -3.028, -0.1227), (-7.919, -2.491, -0.1227), (-7.917, -2.513, -0.1227), (-7.688, -3.006, -0.1227), (-7.166, -1.763, -0.1227), (-7.694, -2.004, -0.1227), (-7.195, -1.764, -0.1227), (-6.61, -0.3438, 0.0), (-6.417, -0.7365, 0.0), (-6.43, -1.163, 0.0), (-4.867, -0.8365, 0.0), (-5.331, 0.2556, 0.0), (-6.952, -0.5032, 0.0), (-5.062, -0.6579, 0.0), (-4.999, -0.3198, 0.0), (-5.209, 0.007796, 0.0), (-5.047, 0.2537, 0.0), (-4.821, 0.2729, 0.0), (-6.606, 0.2192, 0.0), (-6.322, 0.05058, 0.0), (-5.999, 0.2822, 0.0), (-5.599, 0.2528, 0.0), (-5.482, 0.5585, 0.0), (-6.416, -0.4033, 0.0), (-6.28, -0.01814, 0.0), (-5.828, 0.1528, 0.0), (-5.411, 0.04878, 0.0), (-5.186, -0.266, 0.0), (-5.176, -0.6425, 0.0), (-5.363, -0.9816, 0.0), (-5.713, -1.114, 0.0), (-6.08, -1.072, 0.0), (-6.371, -0.7952, 0.0), (-5.496, 0.556, -0.005823), (-5.61, 0.2579, -0.08467), (-6.0, 0.2866, -0.005823), (-6.315, 0.06058, -0.005823), (-6.592, 0.2251, -0.005823), (-6.584, 0.6173, -0.005823), (-6.027, 0.8803, -0.005823), (-5.6, 0.7927, -0.005823), (-5.6, 0.7927, -0.09941), (-6.027, 0.8803, -0.09941), (-6.584, 0.6173, -0.09941), (-6.592, 0.2251, -0.09941), (-6.315, 0.06058, -0.09941), (-6.0, 0.2866, -0.09941), (-5.61, 0.2579, -0.09941), (-5.496, 0.556, -0.09941), (-5.489, 0.5572, -0.1043), (-5.605, 0.2554, -0.1043), (-6.0, 0.2845, -0.1043), (-6.319, 0.05575, -0.1043), (-6.599, 0.2222, -0.1043), (-6.591, 0.6192, -0.1043), (-6.027, 0.8854, -0.1043), (-5.595, 0.7967, -0.1043), (-5.572, 0.8151, -0.1127), (-6.027, 0.9086, -0.1127), (-6.621, 0.6279, -0.1127), (-6.63, 0.2093, -0.1127), (-6.334, 0.0338, -0.1127), (-5.998, 0.275, -0.1127), (-5.582, 0.2443, -0.1127), (-5.46, 0.5625, -0.1127), (-4.821, 0.2587, -0.006065), (-5.042, 0.24, -0.006065), (-5.198, 0.0008613, -0.006065), (-4.995, -0.3177, -0.006065), (-5.056, -0.6465, -0.006065), (-4.866, -0.8202, -0.006065), (-4.592, 0.166, -0.006065), (-4.426, -0.274, -0.006065), (-4.523, -0.7999, -0.006065), (-4.523, -0.7999, -0.09946), (-4.426, -0.274, -0.09946), (-4.592, 0.166, -0.09946), (-4.866, -0.8202, -0.09946), (-5.056, -0.6465, -0.09946), (-4.995, -0.3177, -0.09946), (-5.198, 0.0008613, -0.09946), (-5.042, 0.24, -0.09946), (-4.821, 0.2587, -0.09946), (-4.821, 0.2677, -0.1055), (-5.045, 0.2487, -0.1055), (-5.205, 0.005251, -0.1055), (-4.998, -0.319, -0.1055), (-5.06, -0.6537, -0.1055), (-4.866, -0.8305, -0.1055), (-4.588, 0.1733, -0.1055), (-4.419, -0.2746, -0.1055), (-4.517, -0.8099, -0.1055), (-4.492, -0.8536, -0.1116), (-4.387, -0.277, -0.1116), (-4.569, 0.2055, -0.1116), (-4.869, -0.8759, -0.1116), (-5.077, -0.6854, -0.1116), (-5.01, -0.3248, -0.1116), (-5.234, 0.02447, -0.1116), (-5.061, 0.2867, -0.1116), (-4.82, 0.3072, -0.1116), (-6.355, -0.7877, -0.02096), (-6.072, -1.057, -0.02096), (-5.715, -1.098, -0.02096), (-5.375, -0.9691, -0.02096), (-5.192, -0.639, -0.02096), (-5.202, -0.2724, -0.02096), (-5.421, 0.03398, -0.02096), (-5.827, 0.1353, -0.02096), (-6.267, -0.03117, -0.02096), (-6.399, -0.4061, -0.02096), (-6.399, -0.4061, -0.1006), (-6.267, -0.03117, -0.1006), (-5.827, 0.1353, -0.1006), (-5.421, 0.03398, -0.1006), (-5.202, -0.2724, -0.1006), (-5.192, -0.639, -0.1006), (-5.375, -0.9691, -0.1006), (-5.715, -1.098, -0.1006), (-6.072, -1.057, -0.1006), (-6.355, -0.7877, -0.1006), (-6.365, -0.7921, -0.109), (-6.077, -1.066, -0.109), (-5.714, -1.107, -0.109), (-5.368, -0.9764, -0.109), (-5.183, -0.641, -0.109), (-5.192, -0.2687, -0.109), (-5.415, 0.0426, -0.109), (-5.828, 0.1455, -0.109), (-6.274, -0.02358, -0.109), (-6.409, -0.4045, -0.109), (-6.468, -0.3947, -0.119), (-6.32, 0.02196, -0.119), (-5.832, 0.2069, -0.119), (-5.381, 0.09434, -0.119), (-5.137, -0.2461, -0.119), (-5.127, -0.6534, -0.119), (-5.329, -1.02, -0.119), (-5.707, -1.164, -0.119), (-6.104, -1.118, -0.119), (-6.419, -0.8186, -0.119), (-6.949, -0.5147, -0.01746), (-6.438, -1.16, -0.01746), (-6.425, -0.7428, -0.01746), (-6.624, -1.393, -0.01746), (-7.081, -1.408, -0.01746), (-7.346, -0.9572, -0.01746), (-7.346, -0.9572, -0.103), (-7.081, -1.408, -0.103), (-6.624, -1.393, -0.103), (-6.425, -0.7428, -0.103), (-6.438, -1.16, -0.103), (-6.949, -0.5147, -0.103), (-6.953, -0.4989, -0.11), (-6.427, -1.164, -0.11), (-6.413, -0.7341, -0.11), (-6.618, -1.405, -0.11), (-7.09, -1.42, -0.11), (-7.362, -0.955, -0.11), (-7.429, -0.946, -0.1205), (-7.123, -1.467, -0.1205), (-6.595, -1.45, -0.1205), (-6.365, -0.6983, -0.1205), (-6.381, -1.18, -0.1205), (-6.971, -0.4346, -0.1205), (-7.669, -0.2655, -0.6314), (-7.479, -1.05, -0.6314), (-7.183, 0.6848, -0.6314), (-6.5, 1.121, -0.6314), (-5.779, 1.208, -0.6314), (-5.207, 1.114, -0.6314), (-4.719, 0.8101, -0.6314), (-4.375, 0.3627, -0.6314), (-4.206, -0.2246, -0.6314), (-4.237, -0.8027, -0.6314), (-4.377, -1.232, -0.6314), (-4.666, -1.604, -0.6314), (-5.088, -1.908, -0.6314), (-5.514, -2.072, -0.6314), (-7.808, -1.484, -0.6314), (-8.3, -1.873, -0.6314), (-8.39, -2.55, -0.6314), (-8.17, -3.138, -0.6314), (-7.792, -3.487, -0.6314), (-7.396, -3.644, -0.6314), (-6.798, -3.662, -0.6314), (-6.294, -3.306, -0.6314), (-6.065, -2.893, -0.6314), (-5.94, -2.482, -0.6314), (-5.943, -2.47, -0.6327), (-6.067, -2.877, -0.6327), (-6.294, -3.285, -0.6327), (-6.792, -3.638, -0.6327), (-7.384, -3.62, -0.6327), (-7.776, -3.464, -0.6327), (-8.15, -3.119, -0.6327), (-8.368, -2.538, -0.6327), (-8.278, -1.867, -0.6327), (-7.792, -1.482, -0.6327), (-5.521, -2.064, -0.6327), (-5.1, -1.903, -0.6327), (-4.683, -1.602, -0.6327), (-4.397, -1.233, -0.6327), (-4.258, -0.8084, -0.6327), (-4.227, -0.2364, -0.6327), (-4.394, 0.3447, -0.6327), (-4.735, 0.7874, -0.6327), (-5.218, 1.089, -0.6327), (-5.784, 1.181, -0.6327), (-6.497, 1.095, -0.6327), (-7.173, 0.6634, -0.6327), (-7.467, -1.054, -0.6327), (-7.654, -0.2768, -0.6327), (-7.654, -0.2768, -0.6379), (-7.467, -1.054, -0.6379), (-7.173, 0.6634, -0.6379), (-6.497, 1.095, -0.6379), (-5.784, 1.181, -0.6379), (-5.218, 1.089, -0.6379), (-4.735, 0.7874, -0.6379), (-4.394, 0.3447, -0.6379), (-4.227, -0.2364, -0.6379), (-4.258, -0.8084, -0.6379), (-4.397, -1.233, -0.6379), (-4.683, -1.602, -0.6379), (-5.1, -1.903, -0.6379), (-5.521, -2.064, -0.6379), (-7.792, -1.482, -0.6379), (-8.278, -1.867, -0.6379), (-8.368, -2.538, -0.6379), (-8.15, -3.119, -0.6379), (-7.776, -3.464, -0.6379), (-7.384, -3.62, -0.6379), (-6.792, -3.638, -0.6379), (-6.294, -3.285, -0.6379), (-6.067, -2.877, -0.6379), (-5.943, -2.47, -0.6379), (-5.94, -2.482, -0.6405), (-6.065, -2.893, -0.6405), (-6.294, -3.306, -0.6405), (-6.798, -3.662, -0.6405), (-7.396, -3.644, -0.6405), (-7.792, -3.487, -0.6405), (-8.17, -3.138, -0.6405), (-8.39, -2.55, -0.6405), (-8.3, -1.873, -0.6405), (-7.808, -1.484, -0.6405), (-5.514, -2.072, -0.6405), (-5.088, -1.908, -0.6405), (-4.667, -1.604, -0.6405), (-4.377, -1.232, -0.6405), (-4.237, -0.8027, -0.6405), (-4.206, -0.2247, -0.6405), (-4.375, 0.3626, -0.6405), (-4.719, 0.81, -0.6405), (-5.207, 1.114, -0.6405), (-5.779, 1.208, -0.6405), (-6.5, 1.121, -0.6405), (-7.183, 0.6847, -0.6405), (-7.479, -1.05, -0.6405), (-7.668, -0.2655, -0.6405), (-7.668, -0.2655, -0.6439), (-7.479, -1.05, -0.6439), (-7.183, 0.6847, -0.6439), (-6.5, 1.121, -0.6439), (-5.779, 1.208, -0.6439), (-5.207, 1.114, -0.6439), (-4.719, 0.81, -0.6439), (-4.375, 0.3626, -0.6439), (-4.206, -0.2247, -0.6439), (-4.237, -0.8027, -0.6439), (-4.377, -1.232, -0.6439), (-4.667, -1.604, -0.6439), (-5.088, -1.908, -0.6439), (-5.514, -2.072, -0.6439), (-7.808, -1.484, -0.6439), (-8.3, -1.873, -0.6439), (-8.39, -2.55, -0.6439), (-8.17, -3.138, -0.6439), (-7.792, -3.487, -0.6439), (-7.396, -3.644, -0.6439), (-6.798, -3.662, -0.6439), (-6.294, -3.306, -0.6439), (-6.065, -2.893, -0.6439), (-5.94, -2.482, -0.6439), (-5.94, -2.482, -1.197), (-6.065, -2.893, -1.197), (-6.294, -3.306, -1.197), (-6.798, -3.662, -1.197), (-7.396, -3.644, -1.197), (-7.792, -3.487, -1.197), (-8.17, -3.138, -1.197), (-8.39, -2.55, -1.197), (-8.3, -1.873, -1.197), (-7.808, -1.484, -1.197), (-5.514, -2.072, -1.197), (-5.088, -1.908, -1.197), (-4.667, -1.604, -1.197), (-4.377, -1.232, -1.197), (-4.237, -0.8027, -1.197), (-4.206, -0.2247, -1.197), (-4.375, 0.3626, -1.197), (-4.719, 0.81, -1.197), (-5.207, 1.114, -1.197), (-5.779, 1.208, -1.197), (-6.5, 1.121, -1.197), (-7.183, 0.6847, -1.197), (-7.479, -1.05, -1.197), (-7.668, -0.2655, -1.197), (-7.668, -0.2655, -1.225), (-7.479, -1.05, -1.225), (-7.183, 0.6847, -1.225), (-6.5, 1.121, -1.225), (-5.779, 1.208, -1.225), (-5.207, 1.114, -1.225), (-4.719, 0.81, -1.225), (-4.375, 0.3626, -1.225), (-4.206, -0.2247, -1.225), (-4.237, -0.8027, -1.225), (-4.377, -1.232, -1.225), (-4.667, -1.604, -1.225), (-5.088, -1.908, -1.225), (-5.514, -2.072, -1.225), (-7.808, -1.484, -1.225), (-8.3, -1.873, -1.225), (-8.39, -2.55, -1.225), (-8.17, -3.138, -1.225), (-7.792, -3.487, -1.225), (-7.396, -3.644, -1.225), (-6.798, -3.662, -1.225), (-6.294, -3.306, -1.225), (-6.065, -2.893, -1.225), (-5.94, -2.482, -1.225), (-6.248, -1.349, -1.225), (-9.65, -0.2631, -0.6251), (-9.839, -1.047, -0.6251), (-10.13, 0.686, -0.6251), (-10.82, 1.122, -0.6251), (-11.54, 1.208, -0.6251), (-12.11, 1.115, -0.6251), (-12.6, 0.8111, -0.6251), (-12.94, 0.3643, -0.6251), (-13.11, -0.2223, -0.6251), (-13.08, -0.7997, -0.6251), (-12.94, -1.229, -0.6251), (-12.65, -1.6, -0.6251), (-12.23, -1.904, -0.6251), (-11.8, -2.067, -0.6251), (-9.51, -1.48, -0.6251), (-9.02, -1.869, -0.6251), (-8.929, -2.545, -0.6251), (-9.15, -3.132, -0.6251), (-9.527, -3.48, -0.6251), (-9.923, -3.637, -0.6251), (-10.52, -3.655, -0.6251), (-11.02, -3.3, -0.6251), (-11.25, -2.887, -0.6251), (-11.38, -2.476, -0.6251), (-11.38, -2.476, -0.629), (-11.25, -2.887, -0.629), (-11.02, -3.3, -0.629), (-10.52, -3.655, -0.629), (-9.923, -3.637, -0.629), (-9.527, -3.48, -0.629), (-9.15, -3.132, -0.629), (-8.929, -2.545, -0.629), (-9.02, -1.869, -0.629), (-9.51, -1.48, -0.629), (-11.8, -2.067, -0.629), (-12.23, -1.904, -0.629), (-12.65, -1.6, -0.629), (-12.94, -1.229, -0.629), (-13.08, -0.7997, -0.629), (-13.11, -0.2223, -0.629), (-12.94, 0.3643, -0.629), (-12.6, 0.8111, -0.629), (-12.11, 1.115, -0.629), (-11.54, 1.208, -0.629), (-10.82, 1.122, -0.629), (-10.13, 0.686, -0.629), (-9.839, -1.047, -0.629), (-9.65, -0.2631, -0.629), (-9.667, -0.2759, -0.63), (-9.854, -1.051, -0.63), (-10.15, 0.662, -0.63), (-10.82, 1.093, -0.63), (-11.53, 1.178, -0.63), (-12.1, 1.086, -0.63), (-12.58, 0.7856, -0.63), (-12.92, 0.3441, -0.63), (-13.08, -0.2355, -0.63), (-13.05, -0.8061, -0.63), (-12.92, -1.23, -0.63), (-12.63, -1.597, -0.63), (-12.21, -1.897, -0.63), (-11.79, -2.059, -0.63), (-9.529, -1.478, -0.63), (-9.044, -1.862, -0.63), (-8.954, -2.531, -0.63), (-9.172, -3.111, -0.63), (-9.545, -3.455, -0.63), (-9.936, -3.61, -0.63), (-10.53, -3.628, -0.63), (-11.02, -3.276, -0.63), (-11.25, -2.869, -0.63), (-11.37, -2.463, -0.63), (-11.37, -2.463, -0.634), (-11.25, -2.869, -0.634), (-11.02, -3.276, -0.634), (-10.53, -3.628, -0.634), (-9.936, -3.61, -0.634), (-9.545, -3.455, -0.634), (-9.172, -3.111, -0.634), (-8.954, -2.531, -0.634), (-9.044, -1.862, -0.634), (-9.529, -1.478, -0.634), (-11.79, -2.059, -0.634), (-12.21, -1.897, -0.634), (-12.63, -1.597, -0.634), (-12.92, -1.23, -0.634), (-13.05, -0.8061, -0.634), (-13.08, -0.2355, -0.634), (-12.92, 0.3441, -0.634), (-12.58, 0.7856, -0.634), (-12.1, 1.086, -0.634), (-11.53, 1.178, -0.634), (-10.82, 1.093, -0.634), (-10.15, 0.662, -0.634), (-9.854, -1.051, -0.634), (-9.667, -0.2759, -0.634), (-9.65, -0.263, -0.637), (-9.839, -1.047, -0.637), (-10.13, 0.6861, -0.637), (-10.82, 1.122, -0.637), (-11.54, 1.209, -0.637), (-12.11, 1.115, -0.637), (-12.6, 0.8112, -0.637), (-12.94, 0.3643, -0.637), (-13.11, -0.2222, -0.637), (-13.08, -0.7996, -0.637), (-12.94, -1.229, -0.637), (-12.65, -1.6, -0.637), (-12.23, -1.904, -0.637), (-11.8, -2.067, -0.637), (-9.51, -1.48, -0.637), (-9.02, -1.869, -0.637), (-8.929, -2.545, -0.637), (-9.15, -3.132, -0.637), (-9.527, -3.48, -0.637), (-9.923, -3.637, -0.637), (-10.52, -3.656, -0.637), (-11.02, -3.3, -0.637), (-11.25, -2.887, -0.637), (-11.38, -2.477, -0.637), (-11.38, -2.477, -0.64), (-11.25, -2.887, -0.64), (-11.02, -3.3, -0.64), (-10.52, -3.656, -0.64), (-9.923, -3.637, -0.64), (-9.527, -3.48, -0.64), (-9.15, -3.132, -0.64), (-8.929, -2.545, -0.64), (-9.02, -1.869, -0.64), (-9.51, -1.48, -0.64), (-11.8, -2.067, -0.64), (-12.23, -1.904, -0.64), (-12.65, -1.6, -0.64), (-12.94, -1.229, -0.64), (-13.08, -0.7996, -0.64), (-13.11, -0.2222, -0.64), (-12.94, 0.3643, -0.64), (-12.6, 0.8112, -0.64), (-12.11, 1.115, -0.64), (-11.54, 1.209, -0.64), (-10.82, 1.122, -0.64), (-10.13, 0.6861, -0.64), (-9.839, -1.047, -0.64), (-9.65, -0.263, -0.64), (-9.65, -0.263, -1.196), (-9.839, -1.047, -1.196), (-10.13, 0.6861, -1.196), (-10.82, 1.122, -1.196), (-11.54, 1.209, -1.196), (-12.11, 1.115, -1.196), (-12.6, 0.8112, -1.196), (-12.94, 0.3643, -1.196), (-13.11, -0.2222, -1.196), (-13.08, -0.7996, -1.196), (-12.94, -1.229, -1.196), (-12.65, -1.6, -1.196), (-12.23, -1.904, -1.196), (-11.8, -2.067, -1.196), (-9.51, -1.48, -1.196), (-9.02, -1.869, -1.196), (-8.929, -2.545, -1.196), (-9.15, -3.132, -1.196), (-9.527, -3.48, -1.196), (-9.923, -3.637, -1.196), (-10.52, -3.656, -1.196), (-11.02, -3.3, -1.196), (-11.25, -2.887, -1.196), (-11.38, -2.477, -1.196), (-11.38, -2.477, -1.226), (-11.25, -2.887, -1.226), (-11.02, -3.3, -1.226), (-10.52, -3.656, -1.226), (-9.923, -3.637, -1.226), (-9.527, -3.48, -1.226), (-9.15, -3.132, -1.226), (-8.929, -2.545, -1.226), (-9.02, -1.869, -1.226), (-9.51, -1.48, -1.226), (-11.8, -2.067, -1.226), (-12.23, -1.904, -1.226), (-12.65, -1.6, -1.226), (-12.94, -1.229, -1.226), (-13.08, -0.7996, -1.226), (-13.11, -0.2222, -1.226), (-12.94, 0.3643, -1.226), (-12.6, 0.8112, -1.226), (-12.11, 1.115, -1.226), (-11.54, 1.209, -1.226), (-10.82, 1.122, -1.226), (-10.13, 0.6861, -1.226), (-9.839, -1.047, -1.226), (-9.65, -0.263, -1.226), (-11.07, -1.345, -1.226), (-12.32, -4.684, -0.4784), (-11.98, -4.391, -0.4622), (-11.81, -3.925, -0.4364), (-11.69, -3.321, -0.4029), (-11.63, -2.714, -0.3692), (-12.75, -4.558, -0.4715), (-13.01, -4.167, -0.4498), (-13.12, -3.659, -0.4216), (-13.17, -3.229, -0.3978), (-13.18, -2.573, -0.3614), (-13.16, -1.939, -0.3262), (-13.12, -1.31, -0.2914), (-13.1, -0.7929, -0.2627), (-13.1, -0.2423, -0.2321), (-12.92, 0.3417, -0.1997), (-12.58, 0.7866, -0.1751), (-12.1, 1.093, -0.1581), (-11.56, 1.326, -0.1451), (-10.91, 1.543, -0.1331), (-10.28, 1.721, -0.1232), (-9.558, 1.843, -0.1164), (-8.901, 1.893, -0.1137), (-8.255, 1.877, -0.1146), (-11.42, -2.161, -0.3386), (-11.02, -1.807, -0.3189), (-10.51, -1.425, -0.2977), (-9.742, -1.112, -0.2804), (-9.284, -1.043, -0.2765), (-8.651, -1.004, -0.2744), (-8.114, -1.076, -0.2784), (-8.114, -1.076, -2.334), (-8.08, -0.6279, -0.2535), (-8.637, -0.7673, -0.2612), (-9.328, -0.6713, -0.2559), (-9.786, -1.005, -0.2744), (-10.63, -0.9797, -0.273), (-11.27, -1.391, -0.2959), (-11.8, -2.084, -0.3343), (-11.94, -2.582, -0.3619), (-12.13, -3.247, -0.3988), (-12.22, -3.783, -0.4285), (-12.35, -4.071, -0.4445), (-12.5, -4.126, -0.4475), (-12.66, -4.058, -0.4437), (-12.75, -3.965, -0.4386), (-12.79, -3.648, -0.421), (-12.79, -3.208, -0.3966), (-12.8, -2.552, -0.3602), (-12.86, -1.997, -0.3295), (-12.92, -1.234, -0.2871), (-12.72, -0.8059, -0.2634), (-12.7, -0.272, -0.2338), (-12.57, 0.07275, -0.2147), (-12.31, 0.4509, -0.1937), (-11.91, 0.7346, -0.1779), (-11.46, 0.8847, -0.1696), (-10.76, 1.113, -0.157), (-10.17, 1.217, -0.1512), (-9.478, 1.267, -0.1484), (-8.861, 1.309, -0.1461), (-8.196, 1.295, -0.1469), (-12.63, -1.601, -0.3075), (-12.21, -1.896, -0.3238), (-12.51, -2.136, -0.3372), (-12.2, -2.321, -0.3474), (-12.41, -2.766, -0.3721), (-9.663, -0.2541, -0.2328), (-10.13, 0.6522, -0.1825), (-9.485, 0.7467, -0.1773), (-9.33, 0.1362, -0.2111), (-8.804, 0.7734, -0.1758), (-8.723, 0.2263, -0.2061), (-8.229, 0.8468, -0.1717), (-8.189, 0.1796, -0.2087), (-8.914, -0.5916, -0.2515), (-8.882, -0.3041, -0.2356), (-8.632, -0.1753, -0.2284), (-8.387, -0.303, -0.2355), (-8.358, -0.5829, -0.251)], [], [(50, 51, 52, 49), (51, 54, 53, 52), (54, 55, 56, 53), (55, 58, 57, 56), (58, 59, 60, 57), (59, 62, 61, 60), (62, 63, 64, 61), (63, 66, 65, 64), (66, 67, 68, 65), (67, 70, 69, 68), (75, 76, 77, 74), (76, 79, 78, 77), (79, 80, 81, 78), (80, 83, 82, 81), (83, 84, 85, 82), (84, 87, 86, 85), (87, 88, 89, 86), (73, 91, 75, 74), (69, 70, 71, 72), (0, 90, 89, 88), (0, 1, 2, 72), (0, 72, 71, 90), (3, 91, 16, 4), (1, 3, 4, 2), (6, 16, 91, 73), (5, 8, 16, 6), (5, 50, 49, 8), (8, 49, 103, 105), (16, 8, 105, 104), (2, 4, 106, 107), (4, 16, 104, 106), (72, 2, 107, 92), (69, 72, 92, 93), (69, 93, 94, 68), (68, 94, 95, 65), (65, 95, 96, 64), (64, 96, 97, 61), (61, 97, 98, 60), (60, 98, 99, 57), (57, 99, 100, 56), (56, 100, 101, 53), (53, 101, 102, 52), (52, 102, 103, 49), (102, 113, 112, 103), (101, 114, 113, 102), (100, 115, 114, 101), (99, 116, 115, 100), (98, 117, 116, 99), (97, 118, 117, 98), (96, 119, 118, 97), (95, 120, 119, 96), (94, 121, 120, 95), (93, 122, 121, 94), (93, 92, 123, 122), (92, 107, 108, 123), (106, 104, 111, 109), (107, 106, 109, 108), (104, 105, 110, 111), (105, 103, 112, 110), (3, 1, 150, 149), (91, 3, 149, 140), (1, 0, 151, 150), (0, 88, 141, 151), (75, 91, 140, 148), (87, 142, 141, 88), (84, 143, 142, 87), (83, 144, 143, 84), (80, 145, 144, 83), (79, 146, 145, 80), (76, 147, 146, 79), (75, 148, 147, 76), (50, 5, 175, 173), (5, 6, 174, 175), (6, 73, 161, 174), (90, 71, 162, 152), (89, 90, 152, 153), (71, 70, 163, 162), (73, 74, 160, 161), (89, 153, 154, 86), (86, 154, 155, 85), (85, 155, 156, 82), (82, 156, 157, 81), (81, 157, 158, 78), (78, 158, 159, 77), (77, 159, 160, 74), (67, 164, 163, 70), (66, 165, 164, 67), (63, 166, 165, 66), (62, 167, 166, 63), (59, 168, 167, 62), (58, 169, 168, 59), (55, 170, 169, 58), (54, 171, 170, 55), (51, 172, 171, 54), (50, 173, 172, 51), (118, 119, 128, 129), (119, 120, 127, 128), (120, 121, 126, 127), (121, 122, 125, 126), (122, 123, 124, 125), (108, 139, 124, 123), (108, 109, 138, 139), (109, 111, 136, 138), (110, 137, 136, 111), (110, 112, 135, 137), (112, 113, 134, 135), (113, 114, 133, 134), (114, 115, 132, 133), (115, 116, 131, 132), (116, 117, 130, 131), (117, 118, 129, 130), (130, 129, 186, 185), (131, 130, 185, 184), (132, 131, 184, 183), (133, 132, 183, 182), (134, 133, 182, 181), (135, 134, 181, 180), (137, 135, 180, 178), (136, 137, 178, 179), (138, 136, 179, 177), (139, 138, 177, 176), (124, 139, 176, 191), (125, 124, 191, 190), (126, 125, 190, 189), (127, 126, 189, 188), (128, 127, 188, 187), (129, 128, 187, 186), (186, 187, 196, 197), (187, 188, 195, 196), (188, 189, 194, 195), (189, 190, 193, 194), (190, 191, 192, 193), (191, 176, 207, 192), (176, 177, 206, 207), (177, 179, 204, 206), (179, 178, 205, 204), (178, 180, 203, 205), (180, 181, 202, 203), (181, 182, 201, 202), (182, 183, 200, 201), (183, 184, 199, 200), (184, 185, 198, 199), (185, 186, 197, 198), (198, 197, 218, 217), (199, 198, 217, 216), (200, 199, 216, 215), (201, 200, 215, 214), (202, 201, 214, 213), (203, 202, 213, 212), (205, 203, 212, 210), (204, 205, 210, 211), (206, 204, 211, 209), (207, 206, 209, 208), (192, 207, 208, 223), (193, 192, 223, 222), (194, 193, 222, 221), (195, 194, 221, 220), (196, 195, 220, 219), (197, 196, 219, 218), (218, 219, 228, 229), (219, 220, 227, 228), (220, 221, 226, 227), (221, 222, 225, 226), (222, 223, 224, 225), (223, 208, 239, 224), (208, 209, 238, 239), (209, 211, 236, 238), (211, 210, 237, 236), (210, 212, 235, 237), (212, 213, 234, 235), (213, 214, 233, 234), (214, 215, 232, 233), (215, 216, 231, 232), (216, 217, 230, 231), (217, 218, 229, 230), (145, 244, 251), (143, 246, 252), (140, 248, 254), (151, 240, 255), (150, 241, 256), (256, 242, 149), (256, 149, 150), (255, 241, 150), (255, 150, 151), (254, 148, 140), (253, 247, 141), (253, 141, 142), (252, 142, 143), (251, 245, 144), (251, 144, 145), (250, 243, 146), (250, 146, 147), (249, 147, 148), (7, 9, 255, 240), (9, 21, 241, 255), (21, 24, 256, 241), (25, 32, 242, 256), (24, 25, 256), (140, 149, 242, 248), (23, 248, 242, 32), (23, 28, 254, 248), (26, 254, 28, 29), (147, 249, 250), (27, 31, 250, 249), (22, 243, 250, 31), (145, 146, 243, 244), (12, 243, 22, 20), (12, 251, 244, 243), (12, 19, 251), (18, 245, 251, 19), (143, 144, 245, 246), (17, 246, 245, 18), (15, 252, 246, 17), (10, 252, 15, 14), (142, 252, 253), (10, 13, 253, 252), (11, 247, 253, 13), (141, 247, 240, 151), (7, 240, 247, 11), (26, 30, 254), (27, 249, 30), (30, 249, 148, 254), (27, 30, 259, 262), (30, 26, 263, 259), (7, 11, 276, 278), (11, 13, 274, 276), (15, 17, 272, 273), (17, 18, 271, 272), (18, 19, 270, 271), (19, 12, 275, 270), (12, 20, 269, 275), (20, 22, 267, 269), (22, 31, 258, 267), (31, 27, 262, 258), (26, 29, 260, 263), (29, 28, 261, 260), (28, 23, 266, 261), (23, 32, 257, 266), (25, 24, 265, 264), (32, 25, 264, 257), (24, 21, 268, 265), (21, 9, 277, 268), (9, 7, 278, 277), (277, 278, 279, 280), (268, 277, 280, 289), (265, 268, 289, 292), (257, 264, 293, 300), (264, 265, 292, 293), (266, 257, 300, 291), (261, 266, 291, 296), (260, 261, 296, 297), (263, 260, 297, 294), (258, 262, 295, 299), (267, 258, 299, 290), (269, 267, 290, 288), (275, 269, 288, 282), (270, 275, 282, 287), (271, 270, 287, 286), (272, 271, 286, 285), (273, 272, 285, 284), (276, 274, 283, 281), (278, 276, 281, 279), (259, 263, 294, 298), (262, 259, 298, 295), (295, 298, 303, 306), (298, 294, 307, 303), (279, 281, 320, 322), (281, 283, 318, 320), (284, 285, 316, 317), (285, 286, 315, 316), (286, 287, 314, 315), (287, 282, 319, 314), (282, 288, 313, 319), (288, 290, 311, 313), (290, 299, 302, 311), (299, 295, 306, 302), (294, 297, 304, 307), (297, 296, 305, 304), (296, 291, 310, 305), (291, 300, 301, 310), (293, 292, 309, 308), (300, 293, 308, 301), (292, 289, 312, 309), (289, 280, 321, 312), (280, 279, 322, 321), (412, 413, 410, 411), (411, 410, 409, 408), (408, 409, 406, 407), (407, 406, 405, 404), (404, 405, 402, 403), (403, 402, 401, 400), (400, 401, 398, 399), (399, 398, 397, 396), (396, 397, 394, 395), (395, 394, 393, 392), (387, 388, 385, 386), (386, 385, 384, 383), (383, 384, 381, 382), (382, 381, 380, 379), (379, 380, 377, 378), (378, 377, 376, 375), (375, 376, 373, 374), (389, 388, 387, 371), (393, 390, 391, 392), (422, 374, 373, 372), (422, 390, 420, 421), (422, 372, 391, 390), (419, 418, 414, 371), (421, 420, 418, 419), (416, 389, 371, 414), (417, 416, 414, 415), (417, 415, 413, 412), (412, 349, 347, 417), (417, 347, 348, 416), (416, 348, 361, 389), (372, 370, 360, 391), (373, 369, 370, 372), (391, 360, 359, 392), (389, 361, 362, 388), (373, 376, 368, 369), (376, 377, 367, 368), (377, 380, 366, 367), (380, 381, 365, 366), (381, 384, 364, 365), (384, 385, 363, 364), (385, 388, 362, 363), (395, 392, 359, 358), (396, 395, 358, 357), (399, 396, 357, 356), (400, 399, 356, 355), (403, 400, 355, 354), (404, 403, 354, 353), (407, 404, 353, 352), (408, 407, 352, 351), (411, 408, 351, 350), (412, 411, 350, 349), (350, 343, 344, 349), (351, 342, 343, 350), (352, 341, 342, 351), (353, 340, 341, 352), (354, 339, 340, 353), (355, 338, 339, 354), (356, 337, 338, 355), (357, 336, 337, 356), (358, 335, 336, 357), (359, 334, 335, 358), (362, 331, 330, 363), (363, 330, 329, 364), (364, 329, 328, 365), (365, 328, 327, 366), (366, 327, 326, 367), (367, 326, 325, 368), (368, 325, 324, 369), (361, 332, 331, 362), (360, 333, 334, 359), (369, 324, 323, 370), (370, 323, 333, 360), (348, 345, 332, 361), (347, 346, 345, 348), (349, 344, 346, 347), (33, 371, 34), (33, 419, 371), (33, 35, 419), (35, 41, 419), (41, 421, 419), (41, 45, 421), (42, 421, 45), (42, 422, 421), (42, 48, 422), (48, 374, 422), (43, 374, 48), (43, 375, 374), (43, 46, 375), (46, 378, 375), (44, 378, 46), (44, 47, 379), (44, 379, 378), (39, 379, 47), (39, 382, 379), (36, 382, 39), (36, 383, 382), (36, 37, 383), (37, 386, 383), (37, 38, 386), (38, 387, 386), (38, 40, 387), (34, 387, 40), (34, 371, 387), (34, 40, 431, 437), (40, 38, 433, 431), (38, 37, 434, 433), (37, 36, 435, 434), (36, 39, 432, 435), (39, 47, 424, 432), (47, 44, 427, 424), (44, 46, 425, 427), (46, 43, 428, 425), (43, 48, 423, 428), (48, 42, 429, 423), (42, 45, 426, 429), (45, 41, 430, 426), (41, 35, 436, 430), (35, 33, 438, 436), (33, 34, 437, 438), (438, 437, 440, 439), (436, 438, 439, 441), (430, 436, 441, 447), (426, 430, 447, 451), (429, 426, 451, 448), (423, 429, 448, 454), (428, 423, 454, 449), (425, 428, 449, 452), (427, 425, 452, 450), (424, 427, 450, 453), (432, 424, 453, 445), (435, 432, 445, 442), (434, 435, 442, 443), (433, 434, 443, 444), (431, 433, 444, 446), (437, 431, 446, 440), (440, 446, 463, 469), (446, 444, 465, 463), (444, 443, 466, 465), (443, 442, 467, 466), (442, 445, 464, 467), (445, 453, 456, 464), (453, 450, 459, 456), (450, 452, 457, 459), (452, 449, 460, 457), (449, 454, 455, 460), (454, 448, 461, 455), (448, 451, 458, 461), (451, 447, 462, 458), (447, 441, 468, 462), (441, 439, 470, 468), (439, 440, 469, 470), (413, 415, 471), (413, 471, 483, 482), (471, 487, 488, 483), (483, 488, 489, 484), (484, 489, 490, 485), (475, 486, 485, 490), (414, 476, 415), (415, 476, 472, 471), (390, 393, 494, 495), (393, 394, 493, 494), (394, 397, 492, 493), (397, 474, 477, 492), (397, 398, 474), (477, 478, 491, 492), (478, 479, 490, 491), (475, 490, 479, 480), (402, 405, 481), (405, 475, 480, 481), (405, 486, 475), (405, 406, 486), (410, 413, 482), (471, 472, 496, 487), (472, 473, 495, 496), (390, 495, 473, 420), (410, 482, 501, 502), (486, 406, 504, 497), (485, 486, 497, 498), (484, 485, 498, 499), (483, 484, 499, 500), (482, 483, 500, 501), (406, 409, 503, 504), (409, 410, 502, 503), (503, 502, 507, 506), (504, 503, 506, 505), (501, 500, 509, 508), (500, 499, 510, 509), (499, 498, 511, 510), (498, 497, 512, 511), (497, 504, 505, 512), (502, 501, 508, 507), (507, 508, 517, 518), (512, 505, 520, 513), (511, 512, 513, 514), (510, 511, 514, 515), (509, 510, 515, 516), (508, 509, 516, 517), (505, 506, 519, 520), (506, 507, 518, 519), (519, 518, 523, 522), (520, 519, 522, 521), (517, 516, 525, 524), (516, 515, 526, 525), (515, 514, 527, 526), (514, 513, 528, 527), (513, 520, 521, 528), (518, 517, 524, 523), (481, 480, 530, 529), (402, 481, 529, 535), (480, 479, 531, 530), (479, 478, 532, 531), (478, 477, 533, 532), (474, 398, 537, 534), (477, 474, 534, 533), (398, 401, 536, 537), (401, 402, 535, 536), (536, 535, 540, 539), (537, 536, 539, 538), (533, 534, 541, 542), (534, 537, 538, 541), (532, 533, 542, 543), (531, 532, 543, 544), (530, 531, 544, 545), (535, 529, 546, 540), (529, 530, 545, 546), (546, 545, 548, 547), (540, 546, 547, 553), (545, 544, 549, 548), (544, 543, 550, 549), (543, 542, 551, 550), (541, 538, 555, 552), (542, 541, 552, 551), (538, 539, 554, 555), (539, 540, 553, 554), (554, 553, 558, 557), (555, 554, 557, 556), (551, 552, 559, 560), (552, 555, 556, 559), (550, 551, 560, 561), (549, 550, 561, 562), (548, 549, 562, 563), (553, 547, 564, 558), (547, 548, 563, 564), (496, 495, 566, 565), (487, 496, 565, 574), (491, 490, 571, 570), (492, 491, 570, 569), (493, 492, 569, 568), (494, 493, 568, 567), (495, 494, 567, 566), (490, 489, 572, 571), (489, 488, 573, 572), (488, 487, 574, 573), (573, 574, 575, 576), (572, 573, 576, 577), (571, 572, 577, 578), (566, 567, 582, 583), (567, 568, 581, 582), (568, 569, 580, 581), (569, 570, 579, 580), (570, 571, 578, 579), (574, 565, 584, 575), (565, 566, 583, 584), (584, 583, 586, 585), (575, 584, 585, 594), (579, 578, 591, 590), (580, 579, 590, 589), (581, 580, 589, 588), (582, 581, 588, 587), (583, 582, 587, 586), (578, 577, 592, 591), (577, 576, 593, 592), (576, 575, 594, 593), (593, 594, 595, 596), (592, 593, 596, 597), (591, 592, 597, 598), (586, 587, 602, 603), (587, 588, 601, 602), (588, 589, 600, 601), (589, 590, 599, 600), (590, 591, 598, 599), (594, 585, 604, 595), (585, 586, 603, 604), (420, 473, 606, 608), (473, 472, 607, 606), (472, 476, 605, 607), (476, 414, 610, 605), (418, 420, 608, 609), (414, 418, 609, 610), (610, 609, 612, 611), (609, 608, 613, 612), (605, 610, 611, 616), (607, 605, 616, 614), (606, 607, 614, 615), (608, 606, 615, 613), (613, 615, 618, 620), (615, 614, 619, 618), (614, 616, 617, 619), (616, 611, 622, 617), (612, 613, 620, 621), (611, 612, 621, 622), (622, 621, 624, 623), (621, 620, 625, 624), (617, 622, 623, 628), (619, 617, 628, 626), (618, 619, 626, 627), (620, 618, 627, 625), (346, 344, 631, 629), (345, 346, 629, 630), (332, 345, 630, 643), (333, 323, 652, 642), (323, 324, 651, 652), (334, 333, 642, 641), (331, 332, 643, 644), (324, 325, 650, 651), (325, 326, 649, 650), (326, 327, 648, 649), (327, 328, 647, 648), (328, 329, 646, 647), (329, 330, 645, 646), (330, 331, 644, 645), (335, 334, 641, 640), (336, 335, 640, 639), (337, 336, 639, 638), (338, 337, 638, 637), (339, 338, 637, 636), (340, 339, 636, 635), (341, 340, 635, 634), (342, 341, 634, 633), (343, 342, 633, 632), (344, 343, 632, 631), (631, 632, 673, 674), (632, 633, 672, 673), (633, 634, 671, 672), (634, 635, 670, 671), (635, 636, 669, 670), (636, 637, 668, 669), (637, 638, 667, 668), (638, 639, 666, 667), (639, 640, 665, 666), (640, 641, 664, 665), (645, 644, 661, 660), (646, 645, 660, 659), (647, 646, 659, 658), (648, 647, 658, 657), (649, 648, 657, 656), (650, 649, 656, 655), (651, 650, 655, 654), (644, 643, 662, 661), (641, 642, 663, 664), (652, 651, 654, 653), (642, 652, 653, 663), (643, 630, 675, 662), (630, 629, 676, 675), (629, 631, 674, 676), (676, 674, 679, 677), (675, 676, 677, 678), (662, 675, 678, 691), (663, 653, 700, 690), (653, 654, 699, 700), (664, 663, 690, 689), (661, 662, 691, 692), (654, 655, 698, 699), (655, 656, 697, 698), (656, 657, 696, 697), (657, 658, 695, 696), (658, 659, 694, 695), (659, 660, 693, 694), (660, 661, 692, 693), (665, 664, 689, 688), (666, 665, 688, 687), (667, 666, 687, 686), (668, 667, 686, 685), (669, 668, 685, 684), (670, 669, 684, 683), (671, 670, 683, 682), (672, 671, 682, 681), (673, 672, 681, 680), (674, 673, 680, 679), (679, 680, 721, 722), (680, 681, 720, 721), (681, 682, 719, 720), (682, 683, 718, 719), (683, 684, 717, 718), (684, 685, 716, 717), (685, 686, 715, 716), (686, 687, 714, 715), (687, 688, 713, 714), (688, 689, 712, 713), (693, 692, 709, 708), (694, 693, 708, 707), (695, 694, 707, 706), (696, 695, 706, 705), (697, 696, 705, 704), (698, 697, 704, 703), (699, 698, 703, 702), (692, 691, 710, 709), (689, 690, 711, 712), (700, 699, 702, 701), (690, 700, 701, 711), (691, 678, 723, 710), (678, 677, 724, 723), (677, 679, 722, 724), (724, 722, 727, 725), (723, 724, 725, 726), (710, 723, 726, 739), (711, 701, 748, 738), (701, 702, 747, 748), (712, 711, 738, 737), (709, 710, 739, 740), (702, 703, 746, 747), (703, 704, 745, 746), (704, 705, 744, 745), (705, 706, 743, 744), (706, 707, 742, 743), (707, 708, 741, 742), (708, 709, 740, 741), (713, 712, 737, 736), (714, 713, 736, 735), (715, 714, 735, 734), (716, 715, 734, 733), (717, 716, 733, 732), (718, 717, 732, 731), (719, 718, 731, 730), (720, 719, 730, 729), (721, 720, 729, 728), (722, 721, 728, 727), (727, 728, 769, 770), (728, 729, 768, 769), (729, 730, 767, 768), (730, 731, 766, 767), (731, 732, 765, 766), (732, 733, 764, 765), (733, 734, 763, 764), (734, 735, 762, 763), (735, 736, 761, 762), (736, 737, 760, 761), (741, 740, 757, 756), (742, 741, 756, 755), (743, 742, 755, 754), (744, 743, 754, 753), (745, 744, 753, 752), (746, 745, 752, 751), (747, 746, 751, 750), (740, 739, 758, 757), (737, 738, 759, 760), (748, 747, 750, 749), (738, 748, 749, 759), (739, 726, 771, 758), (726, 725, 772, 771), (725, 727, 770, 772), (772, 770, 775, 773), (771, 772, 773, 774), (758, 771, 774, 787), (759, 749, 796, 786), (749, 750, 795, 796), (760, 759, 786, 785), (757, 758, 787, 788), (750, 751, 794, 795), (751, 752, 793, 794), (752, 753, 792, 793), (753, 754, 791, 792), (754, 755, 790, 791), (755, 756, 789, 790), (756, 757, 788, 789), (761, 760, 785, 784), (762, 761, 784, 783), (763, 762, 783, 782), (764, 763, 782, 781), (765, 764, 781, 780), (766, 765, 780, 779), (767, 766, 779, 778), (768, 767, 778, 777), (769, 768, 777, 776), (770, 769, 776, 775), (775, 776, 797), (776, 777, 797), (777, 778, 797), (778, 779, 797), (779, 780, 797), (780, 781, 797), (781, 782, 797), (782, 783, 797), (783, 784, 797), (784, 785, 797), (789, 788, 797), (790, 789, 797), (791, 790, 797), (792, 791, 797), (793, 792, 797), (794, 793, 797), (795, 794, 797), (788, 787, 797), (785, 786, 797), (796, 795, 797), (786, 796, 797), (787, 774, 797), (774, 773, 797), (773, 775, 797), (172, 173, 800, 801), (171, 172, 801, 802), (170, 171, 802, 803), (169, 170, 803, 804), (168, 169, 804, 805), (167, 168, 805, 806), (166, 167, 806, 807), (165, 166, 807, 808), (164, 165, 808, 809), (163, 164, 809, 810), (160, 159, 814, 813), (159, 158, 815, 814), (158, 157, 816, 815), (157, 156, 817, 816), (156, 155, 818, 817), (155, 154, 819, 818), (154, 153, 820, 819), (161, 160, 813, 812), (162, 163, 810, 811), (153, 152, 821, 820), (152, 162, 811, 821), (174, 161, 812, 799), (175, 174, 799, 798), (173, 175, 798, 800), (800, 798, 845, 843), (798, 799, 844, 845), (799, 812, 831, 844), (821, 811, 832, 822), (820, 821, 822, 823), (811, 810, 833, 832), (812, 813, 830, 831), (819, 820, 823, 824), (818, 819, 824, 825), (817, 818, 825, 826), (816, 817, 826, 827), (815, 816, 827, 828), (814, 815, 828, 829), (813, 814, 829, 830), (810, 809, 834, 833), (809, 808, 835, 834), (808, 807, 836, 835), (807, 806, 837, 836), (806, 805, 838, 837), (805, 804, 839, 838), (804, 803, 840, 839), (803, 802, 841, 840), (802, 801, 842, 841), (801, 800, 843, 842), (842, 843, 848, 849), (841, 842, 849, 850), (840, 841, 850, 851), (839, 840, 851, 852), (838, 839, 852, 853), (837, 838, 853, 854), (836, 837, 854, 855), (835, 836, 855, 856), (834, 835, 856, 857), (833, 834, 857, 858), (830, 829, 862, 861), (829, 828, 863, 862), (828, 827, 864, 863), (827, 826, 865, 864), (826, 825, 866, 865), (825, 824, 867, 866), (824, 823, 868, 867), (831, 830, 861, 860), (832, 833, 858, 859), (823, 822, 869, 868), (822, 832, 859, 869), (844, 831, 860, 847), (845, 844, 847, 846), (843, 845, 846, 848), (848, 846, 893, 891), (846, 847, 892, 893), (847, 860, 879, 892), (869, 859, 880, 870), (868, 869, 870, 871), (859, 858, 881, 880), (860, 861, 878, 879), (867, 868, 871, 872), (866, 867, 872, 873), (865, 866, 873, 874), (864, 865, 874, 875), (863, 864, 875, 876), (862, 863, 876, 877), (861, 862, 877, 878), (858, 857, 882, 881), (857, 856, 883, 882), (856, 855, 884, 883), (855, 854, 885, 884), (854, 853, 886, 885), (853, 852, 887, 886), (852, 851, 888, 887), (851, 850, 889, 888), (850, 849, 890, 889), (849, 848, 891, 890), (890, 891, 896, 897), (889, 890, 897, 898), (888, 889, 898, 899), (887, 888, 899, 900), (886, 887, 900, 901), (885, 886, 901, 902), (884, 885, 902, 903), (883, 884, 903, 904), (882, 883, 904, 905), (881, 882, 905, 906), (878, 877, 910, 909), (877, 876, 911, 910), (876, 875, 912, 911), (875, 874, 913, 912), (874, 873, 914, 913), (873, 872, 915, 914), (872, 871, 916, 915), (879, 878, 909, 908), (880, 881, 906, 907), (871, 870, 917, 916), (870, 880, 907, 917), (892, 879, 908, 895), (893, 892, 895, 894), (891, 893, 894, 896), (896, 894, 941, 939), (894, 895, 940, 941), (895, 908, 927, 940), (917, 907, 928, 918), (916, 917, 918, 919), (907, 906, 929, 928), (908, 909, 926, 927), (915, 916, 919, 920), (914, 915, 920, 921), (913, 914, 921, 922), (912, 913, 922, 923), (911, 912, 923, 924), (910, 911, 924, 925), (909, 910, 925, 926), (906, 905, 930, 929), (905, 904, 931, 930), (904, 903, 932, 931), (903, 902, 933, 932), (902, 901, 934, 933), (901, 900, 935, 934), (900, 899, 936, 935), (899, 898, 937, 936), (898, 897, 938, 937), (897, 896, 939, 938), (938, 939, 944, 945), (937, 938, 945, 946), (936, 937, 946, 947), (935, 936, 947, 948), (934, 935, 948, 949), (933, 934, 949, 950), (932, 933, 950, 951), (931, 932, 951, 952), (930, 931, 952, 953), (929, 930, 953, 954), (926, 925, 958, 957), (925, 924, 959, 958), (924, 923, 960, 959), (923, 922, 961, 960), (922, 921, 962, 961), (921, 920, 963, 962), (920, 919, 964, 963), (927, 926, 957, 956), (928, 929, 954, 955), (919, 918, 965, 964), (918, 928, 955, 965), (940, 927, 956, 943), (941, 940, 943, 942), (939, 941, 942, 944), (944, 942, 989, 987), (942, 943, 988, 989), (943, 956, 975, 988), (965, 955, 976, 966), (964, 965, 966, 967), (955, 954, 977, 976), (956, 957, 974, 975), (963, 964, 967, 968), (962, 963, 968, 969), (961, 962, 969, 970), (960, 961, 970, 971), (959, 960, 971, 972), (958, 959, 972, 973), (957, 958, 973, 974), (954, 953, 978, 977), (953, 952, 979, 978), (952, 951, 980, 979), (951, 950, 981, 980), (950, 949, 982, 981), (949, 948, 983, 982), (948, 947, 984, 983), (947, 946, 985, 984), (946, 945, 986, 985), (945, 944, 987, 986), (986, 987, 990), (985, 986, 990), (984, 985, 990), (983, 984, 990), (982, 983, 990), (981, 982, 990), (980, 981, 990), (979, 980, 990), (978, 979, 990), (977, 978, 990), (974, 973, 990), (973, 972, 990), (972, 971, 990), (971, 970, 990), (970, 969, 990), (969, 968, 990), (968, 967, 990), (975, 974, 990), (976, 977, 990), (967, 966, 990), (966, 976, 990), (988, 975, 990), (989, 988, 990), (987, 989, 990), (1019, 1020, 1022, 1023), (1018, 1019, 1023, 1024), (1017, 1018, 1024, 1025), (1016, 1017, 1025, 1026), (1015, 1016, 1026, 1027), (1014, 1015, 1027, 1028), (995, 1014, 1028, 1029), (994, 995, 1029, 1030), (993, 994, 1030, 1031), (992, 993, 1031, 1032), (991, 992, 1032, 1033), (991, 1033, 1034, 996), (996, 1034, 1035, 997), (997, 1035, 1036, 998), (998, 1036, 1037, 999), (999, 1037, 1038, 1000), (1000, 1038, 1039, 1001), (1001, 1039, 1040, 1002), (1002, 1040, 1041, 1003), (1003, 1041, 1042, 1004), (1004, 1042, 1043, 1005), (1005, 1043, 1044, 1006), (1006, 1044, 1045, 1007), (1007, 1045, 1046, 1008), (1008, 1046, 1047, 1009), (1009, 1047, 1048, 1010), (1010, 1048, 1049, 1011), (1011, 1049, 1050, 1012), (1012, 1050, 1051, 1013), (1039, 1054, 1052, 1040), (1052, 1054, 1055, 1053), (1028, 1053, 1055, 1029), (1038, 1056, 1054, 1039), (1054, 1056, 1055), (1029, 1055, 1056, 1030), (1030, 1056, 1038, 1037), (1030, 1037, 1036, 1031), (1031, 1036, 1035, 1034), (1031, 1034, 1033, 1032), (1024, 1060, 1057, 1025), (1057, 1060, 1059, 1058), (1047, 1058, 1059, 1048), (1048, 1059, 1049), (1049, 1059, 1061, 1050), (1059, 1060, 1062, 1061), (1050, 1061, 1063, 1051), (1061, 1062, 1064, 1063), (1023, 1065, 1024), (1024, 1065, 1060), (1060, 1065, 1066), (1060, 1066, 1062), (1062, 1066, 1067), (1062, 1067, 1064), (1064, 1067, 1068), (1022, 1064, 1068), (1022, 1068, 1069), (1022, 1069, 1023)])
me_grid.polygons.foreach_set('use_smooth', [1, 1, 1, 1, 1, 1, 1, 1, 1, 1, 1, 1, 1, 1, 1, 1, 1, 1, 1, 1, 1, 1, 1, 1, 1, 1, 1, 1, 1, 1, 1, 1, 1, 1, 1, 1, 1, 1, 1, 1, 1, 1, 1, 1, 1, 1, 1, 1, 1, 1, 1, 1, 1, 1, 1, 1, 1, 1, 1, 1, 1, 1, 1, 1, 1, 1, 1, 1, 1, 1, 1, 1, 1, 1, 1, 1, 1, 1, 1, 1, 1, 1, 1, 1, 1, 1, 1, 1, 1, 1, 1, 1, 1, 1, 1, 1, 1, 1, 1, 1, 1, 1, 1, 1, 1, 1, 1, 1, 1, 1, 1, 1, 1, 1, 1, 1, 1, 1, 1, 1, 1, 1, 1, 1, 1, 1, 1, 1, 1, 1, 1, 1, 1, 1, 1, 1, 1, 1, 1, 1, 1, 1, 1, 1, 1, 1, 1, 1, 1, 1, 1, 1, 1, 1, 1, 1, 1, 1, 1, 1, 1, 1, 1, 1, 1, 1, 1, 1, 1, 1, 1, 1, 1, 1, 1, 1, 1, 1, 1, 1, 1, 1, 1, 1, 1, 1, 1, 1, 1, 1, 1, 1, 1, 1, 1, 1, 1, 1, 1, 1, 1, 1, 1, 1, 1, 1, 1, 1, 1, 1, 1, 1, 1, 1, 1, 1, 1, 1, 1, 1, 1, 1, 1, 1, 1, 1, 1, 1, 1, 1, 1, 1, 1, 1, 1, 1, 1, 1, 1, 1, 1, 1, 1, 1, 1, 1, 1, 1, 1, 1, 1, 1, 1, 1, 1, 1, 1, 1, 1, 1, 1, 1, 1, 1, 1, 1, 1, 1, 1, 1, 1, 1, 1, 1, 1, 1, 1, 1, 1, 1, 1, 1, 1, 1, 1, 1, 1, 1, 1, 1, 1, 1, 1, 1, 1, 1, 1, 1, 1, 1, 1, 1, 1, 1, 1, 1, 1, 1, 1, 1, 1, 1, 1, 1, 1, 1, 1, 1, 1, 1, 1, 1, 1, 1, 1, 1, 1, 1, 1, 1, 1, 1, 1, 1, 1, 1, 1, 1, 1, 1, 1, 1, 1, 1, 1, 1, 1, 1, 1, 1, 1, 1, 1, 1, 1, 1, 1, 1, 1, 1, 1, 1, 1, 1, 1, 1, 1, 1, 1, 1, 1, 1, 1, 1, 1, 1, 1, 1, 1, 1, 1, 1, 1, 1, 1, 1, 1, 1, 1, 1, 1, 1, 1, 1, 1, 1, 1, 1, 1, 1, 1, 1, 1, 1, 1, 1, 1, 1, 1, 1, 1, 1, 1, 1, 1, 1, 1, 1, 1, 1, 1, 1, 1, 1, 1, 1, 1, 1, 1, 1, 1, 1, 1, 1, 1, 1, 1, 1, 1, 1, 1, 1, 1, 1, 1, 1, 1, 1, 1, 1, 1, 1, 1, 1, 1, 1, 1, 1, 1, 1, 1, 1, 1, 1, 1, 1, 1, 1, 1, 1, 1, 1, 1, 1, 1, 1, 1, 1, 1, 1, 1, 1, 1, 1, 1, 1, 1, 1, 1, 1, 1, 1, 1, 1, 1, 1, 1, 1, 1, 1, 1, 1, 1, 1, 1, 1, 1, 1, 1, 1, 1, 1, 1, 1, 1, 1, 1, 1, 1, 1, 1, 1, 1, 1, 1, 1, 1, 1, 1, 1, 1, 1, 1, 1, 1, 1, 1, 1, 1, 1, 1, 1, 1, 1, 1, 1, 1, 1, 1, 1, 1, 1, 1, 1, 1, 1, 1, 1, 1, 1, 1, 1, 1, 1, 1, 1, 1, 1, 1, 1, 1, 1, 1, 1, 1, 1, 1, 1, 1, 1, 1, 1, 1, 1, 1, 1, 1, 1, 1, 1, 1, 1, 1, 1, 1, 1, 1, 1, 1, 1, 1, 1, 1, 1, 1, 1, 1, 1, 1, 1, 1, 1, 1, 1, 1, 1, 1, 1, 1, 1, 1, 1, 1, 1, 1, 1, 1, 1, 1, 1, 1, 1, 1, 1, 1, 1, 1, 1, 1, 1, 1, 1, 1, 1, 1, 1, 1, 1, 1, 1, 1, 1, 1, 1, 1, 1, 1, 1, 1, 1, 1, 1, 1, 1, 1, 1, 1, 1, 1, 1, 1, 1, 1, 1, 1, 1, 1, 1, 1, 1, 1, 1, 1, 1, 1, 1, 1, 1, 1, 1, 1, 1, 1, 1, 1, 1, 1, 1, 1, 1, 1, 1, 1, 1, 1, 1, 1, 1, 1, 1, 1, 1, 1, 1, 1, 1, 1, 1, 1, 1, 1, 1, 1, 1, 1, 1, 1, 1, 1, 1, 1, 1, 1, 1, 1, 1, 1, 1, 1, 1, 1, 1, 1, 1, 1, 1, 1, 1, 1, 1, 1, 1, 1, 1, 1, 1, 1, 1, 1, 1, 1, 1, 1, 1, 1, 1, 1, 1, 1, 1, 1, 1, 1, 1, 1, 1, 1, 1, 1, 1, 1, 1, 1, 1, 1, 1, 1, 1, 1, 1, 1, 1, 1, 1, 1, 1, 1, 1, 1, 1, 1, 1, 1, 1, 1, 1, 1, 1, 1, 1, 1, 1, 1, 1, 1, 1, 1, 1, 1, 1, 1, 1, 1, 1, 1, 1, 1, 1, 1, 1, 1, 1, 1, 1, 1, 1, 1, 1, 1, 1, 1, 1, 1, 1, 1, 1, 1, 1, 1, 1, 1, 1, 1, 1, 1, 1, 1, 1, 1, 1, 1, 1, 1, 1, 1, 1, 1, 1, 1, 1, 1, 1, 1, 1, 1, 1, 1, 1, 1, 1, 1, 1, 1, 1, 1, 1, 1, 1, 1, 1, 1, 1, 1, 1, 1, 1, 1, 1, 1, 1, 1, 1, 1, 1, 1, 1, 1, 1, 1, 1, 1, 1, 1, 1, 1, 1, 1, 1, 1, 1, 1, 1, 1, 1, 1, 1, 1, 1, 1, 1, 1, 1, 1, 1, 1, 1, 1, 1, 1, 1, 1, 1, 1, 1, 1, 1, 1, 1, 1, 1, 1, 1, 1, 1, 1, 1, 1, 1, 1, 1, 1, 1, 1, 1, 1, 1, 1, 1, 1, 1, 1, 1, 1, 1, 1, 1, 1, 1, 1, 1, 1, 1, 1, 1, 1, 1, 1, 1, 1, 1, 1, 1, 1, 1, 1, 1, 1, 1, 1, 1, 0, 0, 0, 0, 0, 0, 0, 0, 0, 0, 0, 0, 0, 0, 0, 0, 0, 0, 0, 0, 0, 0, 0, 0, 0, 0, 0, 0, 0, 0, 0, 0, 0, 0, 0, 0, 0, 0, 0, 0, 0, 0, 0, 0, 0, 0, 0, 0, 0, 0, 0, 0, 0, 0, 0, 0, 0])
me_grid.use_remesh_preserve_volume = False
me_grid.use_remesh_preserve_attributes = False
me_grid.use_mirror_vertex_groups = False
me_grid.update()

# ---- objects
ob_y = bpy.data.objects.new('Y', me_grid_009)
ob_x = bpy.data.objects.new('X', me_grid_008)
ob_a = bpy.data.objects.new('A', me_grid_007)
ob_b = bpy.data.objects.new('B', me_grid_004)
ob_dpad = bpy.data.objects.new('DPad', me_grid_002)
ob_cstick = bpy.data.objects.new('CStick', me_cube)
ob_joystick = bpy.data.objects.new('Joystick', me_cube_001)
ob_body = bpy.data.objects.new('Body', me_grid)
ob_lamp = bpy.data.objects.new('Lamp', light_spot)
ob_camera = bpy.data.objects.new('Camera', cam_camera)

# ---- transforms, parenting, visibility, modifiers, constraints
ob_y.location = (2.793, 0.4813, -0.1919)
ob_y.lock_rotations_4d = False
ob_y.empty_display_type = 'ARROWS'
ob_y.color = (0.0, 0.0, 0.0, 1.0)
ob_y.lineart.crease_threshold = 0.0
_m = ob_y.modifiers.new('Subdivision', 'SUBSURF')
_m.uv_smooth = 'NONE'
_m.levels = 2
_m.render_levels = 3
ob_x.location = (2.793, 0.4813, -0.1919)
ob_x.lock_rotations_4d = False
ob_x.empty_display_type = 'ARROWS'
ob_x.color = (0.0, 0.0, 0.0, 1.0)
ob_x.lineart.crease_threshold = 0.0
_m = ob_x.modifiers.new('Subdivision', 'SUBSURF')
_m.uv_smooth = 'NONE'
_m.levels = 2
_m.render_levels = 3
ob_a.location = (2.793, 0.4813, -0.1919)
ob_a.lock_rotations_4d = False
ob_a.empty_display_type = 'ARROWS'
ob_a.color = (0.0, 0.0, 0.0, 1.0)
ob_a.lineart.crease_threshold = 0.0
_m = ob_a.modifiers.new('Subdivision', 'SUBSURF')
_m.uv_smooth = 'NONE'
_m.levels = 2
_m.render_levels = 3
ob_b.location = (2.793, 0.4813, -0.1919)
ob_b.lock_rotations_4d = False
ob_b.empty_display_type = 'ARROWS'
ob_b.color = (0.0, 0.0, 0.0, 1.0)
ob_b.lineart.crease_threshold = 0.0
_m = ob_b.modifiers.new('Subdivision', 'SUBSURF')
_m.uv_smooth = 'NONE'
_m.levels = 2
_m.render_levels = 3
ob_dpad.location = (-1.483, -1.745, -0.1511)
ob_dpad.lock_rotations_4d = False
ob_dpad.empty_display_type = 'ARROWS'
ob_dpad.color = (0.0, 0.0, 0.0, 1.0)
ob_dpad.lineart.crease_threshold = 0.0
_m = ob_dpad.modifiers.new('Subdivision', 'SUBSURF')
_m.uv_smooth = 'NONE'
_m.levels = 2
_m.render_levels = 3
ob_cstick.location = (1.514, -1.75, -0.9059)
ob_cstick.scale = (1.206, 1.206, 1.206)
ob_cstick.lock_rotations_4d = False
ob_cstick.empty_display_type = 'ARROWS'
ob_cstick.color = (0.0, 0.0, 0.0, 1.0)
ob_cstick.lineart.crease_threshold = 0.0
_m = ob_cstick.modifiers.new('Subdivision', 'SUBSURF')
_m.uv_smooth = 'NONE'
_m.levels = 2
_m.render_levels = 3
ob_joystick.location = (-2.815, 0.2897, -0.6336)
ob_joystick.scale = (1.206, 1.206, 1.206)
ob_joystick.lock_rotations_4d = False
ob_joystick.empty_display_type = 'ARROWS'
ob_joystick.color = (0.0, 0.0, 0.0, 1.0)
ob_joystick.lineart.crease_threshold = 0.0
_m = ob_joystick.modifiers.new('Subdivision', 'SUBSURF')
_m.uv_smooth = 'NONE'
_m.levels = 2
_m.render_levels = 3
ob_body.location = (8.684, 0.7508, 0.0)
ob_body.lock_rotations_4d = False
ob_body.empty_display_type = 'ARROWS'
ob_body.color = (0.0, 0.0, 0.0, 1.0)
ob_body.lineart.crease_threshold = 0.0
_m = ob_body.modifiers.new('Subdivision', 'SUBSURF')
_m.uv_smooth = 'NONE'
_m.render_levels = 3
ob_lamp.location = (-9.524e-16, -10.0, 7.0)
ob_lamp.rotation_euler = (0.8296, 9.588e-09, -2.436e-09)
ob_lamp.lock_rotations_4d = False
ob_lamp.empty_display_type = 'ARROWS'
ob_lamp.color = (0.0, 0.0, 0.0, 0.0)
ob_lamp.lineart.crease_threshold = 0.0
ob_camera.location = (3.763, -8.142, 5.867)
ob_camera.rotation_euler = (0.9238, -0.02162, 0.3995)
ob_camera.lock_rotations_4d = False
ob_camera.empty_display_type = 'ARROWS'
ob_camera.color = (0.0, 0.0, 0.0, 0.0)
ob_camera.display_type = 'WIRE'
ob_camera.lineart.crease_threshold = 0.0

# ---- collection membership
col_collection_1.objects.link(ob_y)
col_collection_1.objects.link(ob_x)
col_collection_1.objects.link(ob_a)
col_collection_1.objects.link(ob_b)
col_collection_1.objects.link(ob_dpad)
col_collection_1.objects.link(ob_cstick)
col_collection_1.objects.link(ob_joystick)
col_collection_1.objects.link(ob_body)
col_collection_1.objects.link(ob_lamp)
col_collection_1.objects.link(ob_camera)
col_collection_2.objects.link(ob_y)
col_collection_2.objects.link(ob_x)
col_collection_2.objects.link(ob_a)
col_collection_2.objects.link(ob_b)
col_collection_2.objects.link(ob_dpad)
col_collection_2.objects.link(ob_cstick)
col_collection_2.objects.link(ob_joystick)
col_collection_3.objects.link(ob_body)

# ---- scene / render settings (as saved in the file)
scene.camera = ob_camera
scene.frame_start = 1; scene.frame_end = 250; scene.frame_set(250)
scene.render.engine = 'BLENDER_EEVEE_NEXT'
scene.render.image_settings.color_mode = 'RGB'
scene.render.image_settings.compression = 90
scene.render.resolution_x = 1280
scene.render.resolution_y = 1024
scene.render.pixel_aspect_x = 100.0
scene.render.pixel_aspect_y = 100.0
scene.render.fps = 25
scene.render.dither_intensity = 0.0
scene.render.use_compositing = False
scene.render.use_sequencer = False
scene.render.bake_bias = 0.0
scene.render.use_stamp_time = False
scene.render.use_stamp_date = False
scene.render.use_stamp_frame = False
scene.render.use_stamp_camera = False
scene.render.use_stamp_scene = False
scene.render.use_stamp_filename = False
scene.render.use_stamp_render_time = False
scene.render.stamp_font_size = 0
scene.cycles.use_denoising = False
scene.cycles.samples = 10
scene.cycles.sampling_pattern = 'TABULATED_SOBOL'
scene.cycles.light_sampling_threshold = 0.0
scene.cycles.use_adaptive_sampling = False
scene.cycles.use_light_tree = False
scene.cycles.blur_glossy = 0.0
scene.cycles.volume_bounces = 1
scene.cycles.pixel_filter_type = 'GAUSSIAN'
scene.cycles.sample_clamp_indirect = 0.0
scene.view_settings.view_transform = 'Raw'
bpy.context.view_layer.update()
